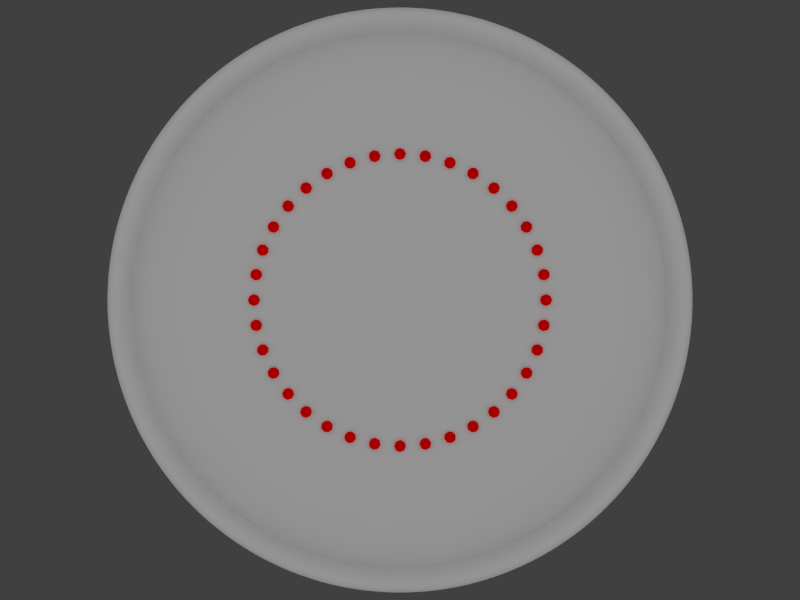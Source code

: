 # Source: lun_sonars.blend  (saved by Blender 2.65.6; exported with 4.5.12 LTS)
import bpy
from mathutils import Matrix  # noqa: F401  (used for matrix-valued properties, if any)

bpy.ops.wm.read_factory_settings(use_empty=True)
scene = bpy.context.scene
scene.name = 'Scene'

# ---- collections
col_collection_1 = bpy.data.collections.new('Collection 1'); scene.collection.children.link(col_collection_1)

# ---- materials (node trees are filled in below, after node groups)
mat_material = bpy.data.materials.new('Material')
mat_material.alpha_threshold = 0.0
mat_material.use_transparent_shadow = False
mat_material.roughness = 0.5
mat_material.line_color = (0.0, 0.0, 0.0, 1.0)
mat_flat_sonar = bpy.data.materials.new('flat_sonar')
mat_flat_sonar.alpha_threshold = 0.0
mat_flat_sonar.use_transparent_shadow = False
mat_flat_sonar.roughness = 0.5
mat_flat_sonar.line_color = (0.0, 0.0, 0.0, 1.0)
mat_flat_red = bpy.data.materials.new('flat_red')
mat_flat_red.alpha_threshold = 0.0
mat_flat_red.use_transparent_shadow = False
mat_flat_red.diffuse_color = (1.0, 0.0, 0.0, 1.0)
mat_flat_red.roughness = 0.5
mat_flat_red.line_color = (0.0, 0.0, 0.0, 1.0)

# ---- material node trees

# ---- world
world_world = bpy.data.worlds.new('World'); scene.world = world_world
world_world.color = (0.05088, 0.05088, 0.05088)
world_world.use_sun_shadow = False
world_world.sun_shadow_jitter_overblur = 0.0
world_world.cycles.sampling_method = 'MANUAL'
world_world.cycles.sample_map_resolution = 256

# ---- cameras
cam_camera = bpy.data.cameras.new('Camera')
cam_camera.clip_end = 2000.0
cam_camera.lens = 35.0
cam_camera.sensor_width = 32.0
cam_camera.sensor_height = 18.0
cam_camera.ortho_scale = 7.314
cam_camera.dof.focus_distance = 0.0
cam_camera.dof.aperture_fstop = 128.0

# ---- lights
light_lamp = bpy.data.lights.new('Lamp', 'SUN')
light_lamp.transmission_factor = 0.0
light_lamp.cutoff_distance = 30.0
light_lamp.angle = 3.14
light_lamp.energy = 1.0
light_lamp.shadow_buffer_clip_start = 1.001
light_lamp.shadow_soft_size = 1000.0
light_lamp.shadow_cascade_max_distance = 1000.0
light_lamp.cycles.use_multiple_importance_sampling = False

# ---- meshes
me_circle_001 = bpy.data.meshes.new('Circle.001')
me_circle_001.from_pydata([(0.0, 100.0, -10.0), (-19.51, 98.08, -10.0), (-38.27, 92.39, -10.0), (-55.56, 83.15, -10.0), (-70.71, 70.71, -10.0), (-83.15, 55.56, -10.0), (-92.39, 38.27, -10.0), (-98.08, 19.51, -10.0), (-100.0, 7.55e-06, -10.0), (-98.08, -19.51, -10.0), (-92.39, -38.27, -10.0), (-83.15, -55.56, -10.0), (-70.71, -70.71, -10.0), (-55.56, -83.15, -10.0), (-38.27, -92.39, -10.0), (-19.51, -98.08, -10.0), (3.258e-05, -100.0, -10.0), (19.51, -98.08, -10.0), (38.27, -92.39, -10.0), (55.56, -83.15, -10.0), (70.71, -70.71, -10.0), (83.15, -55.56, -10.0), (92.39, -38.27, -10.0), (98.08, -19.51, -10.0), (100.0, 9.656e-05, -10.0), (98.08, 19.51, -10.0), (92.39, 38.27, -10.0), (83.15, 55.56, -10.0), (70.71, 70.71, -10.0), (55.56, 83.15, -10.0), (38.27, 92.39, -10.0), (19.51, 98.08, -10.0), (-9.236e-07, 92.22, 0.0), (-17.99, 90.45, 0.0), (17.99, 90.45, 0.0), (85.2, 35.29, 0.0), (76.68, 51.24, 0.0), (76.68, -51.24, 0.0), (85.2, -35.29, 0.0), (2.913e-05, -92.22, 0.0), (17.99, -90.45, 0.0), (-76.68, -51.24, 0.0), (-65.21, -65.21, 0.0), (-85.2, 35.29, 0.0), (-90.45, 17.99, 0.0), (-35.29, 85.2, 0.0), (65.21, 65.21, 0.0), (90.45, -17.99, 0.0), (35.29, -85.2, 0.0), (-51.24, -76.68, 0.0), (-92.22, 9.179e-06, 0.0), (-51.24, 76.68, 0.0), (51.24, 76.68, 0.0), (92.22, 9.127e-05, 0.0), (51.24, -76.68, 0.0), (-35.29, -85.2, 0.0), (-90.45, -17.99, 0.0), (-65.21, 65.21, 0.0), (35.29, 85.2, 0.0), (90.45, 17.99, 0.0), (65.21, -65.21, 0.0), (-17.99, -90.45, 0.0), (-85.2, -35.29, 0.0), (-76.68, 51.24, 0.0), (-85.2, 35.29, 10.0), (-65.21, -65.21, 10.0), (-76.68, -51.24, 10.0), (17.99, -90.45, 10.0), (-51.24, 76.68, 10.0), (-92.22, 9.179e-06, 10.0), (-51.24, -76.68, 10.0), (35.29, -85.2, 10.0), (85.2, 35.29, 10.0), (17.99, 90.45, 10.0), (-17.99, 90.45, 10.0), (-9.236e-07, 92.22, 10.0), (19.51, 98.08, 10.0), (38.27, 92.39, 10.0), (55.56, 83.15, 10.0), (70.71, 70.71, 10.0), (90.45, 17.99, 10.0), (35.29, 85.2, 10.0), (-65.21, 65.21, 10.0), (-90.45, -17.99, 10.0), (-35.29, -85.2, 10.0), (51.24, -76.68, 10.0), (92.22, 9.127e-05, 10.0), (51.24, 76.68, 10.0), (-19.51, -98.08, 10.0), (-38.27, -92.39, 10.0), (-55.56, -83.15, 10.0), (-70.71, -70.71, 10.0), (98.08, -19.51, 10.0), (92.39, -38.27, 10.0), (83.15, -55.56, 10.0), (70.71, -70.71, 10.0), (-55.56, 83.15, 10.0), (-38.27, 92.39, 10.0), (-19.51, 98.08, 10.0), (0.0, 100.0, 10.0), (90.45, -17.99, 10.0), (65.21, 65.21, 10.0), (-35.29, 85.2, 10.0), (-90.45, 17.99, 10.0), (2.913e-05, -92.22, 10.0), (85.2, -35.29, 10.0), (76.68, -51.24, 10.0), (76.68, 51.24, 10.0), (83.15, 55.56, 10.0), (92.39, 38.27, 10.0), (98.08, 19.51, 10.0), (100.0, 9.656e-05, 10.0), (55.56, -83.15, 10.0), (38.27, -92.39, 10.0), (19.51, -98.08, 10.0), (3.258e-05, -100.0, 10.0), (-76.68, 51.24, 10.0), (-85.2, -35.29, 10.0), (-17.99, -90.45, 10.0), (65.21, -65.21, 10.0), (-83.15, -55.56, 10.0), (-92.39, -38.27, 10.0), (-98.08, -19.51, 10.0), (-100.0, 7.55e-06, 10.0), (-98.08, 19.51, 10.0), (-92.39, 38.27, 10.0), (-83.15, 55.56, 10.0), (-70.71, 70.71, 10.0)], [], [(22, 93, 94, 21), (56, 83, 117, 62), (34, 73, 75, 32), (17, 114, 115, 16), (51, 68, 82, 57), (12, 91, 120, 11), (46, 101, 87, 52), (30, 77, 78, 29), (7, 124, 125, 6), (38, 105, 100, 47), (25, 110, 111, 24), (59, 80, 72, 35), (2, 97, 98, 1), (39, 104, 67, 40), (20, 95, 112, 19), (54, 85, 119, 60), (15, 88, 89, 14), (49, 70, 84, 55), (10, 121, 122, 9), (44, 103, 69, 50), (28, 79, 108, 27), (62, 117, 66, 41), (5, 126, 127, 4), (33, 74, 102, 45), (23, 92, 93, 22), (57, 82, 116, 63), (35, 72, 107, 36), (18, 113, 114, 17), (52, 87, 81, 58), (13, 90, 91, 12), (47, 100, 86, 53), (31, 76, 77, 30), (60, 119, 106, 37), (113, 71, 67, 114), (40, 67, 71, 48), (123, 69, 103, 124), (125, 64, 116, 126), (4, 127, 96, 3), (11, 120, 121, 10), (45, 102, 68, 51), (79, 101, 107, 108), (97, 102, 74, 98), (94, 106, 119, 95), (76, 73, 81, 77), (6, 125, 126, 5), (24, 111, 92, 23), (89, 84, 70, 90), (127, 82, 68, 96), (0, 99, 76, 31), (9, 122, 123, 8), (41, 66, 65, 42), (21, 94, 95, 20), (78, 87, 101, 79), (96, 68, 102, 97), (61, 118, 104, 39), (43, 64, 103, 44), (93, 105, 106, 94), (91, 65, 66, 120), (121, 117, 83, 122), (88, 118, 84, 89), (1, 98, 99, 0), (37, 106, 105, 38), (98, 74, 75, 99), (8, 123, 124, 7), (77, 81, 87, 78), (122, 83, 69, 123), (50, 69, 83, 56), (32, 75, 74, 33), (90, 70, 65, 91), (92, 100, 105, 93), (120, 66, 117, 121), (115, 104, 118, 88), (29, 78, 79, 28), (63, 116, 64, 43), (124, 103, 64, 125), (114, 67, 104, 115), (48, 71, 85, 54), (53, 86, 80, 59), (26, 109, 110, 25), (3, 96, 97, 2), (112, 85, 71, 113), (111, 86, 100, 92), (42, 65, 70, 49), (27, 108, 109, 26), (55, 84, 118, 61), (16, 115, 88, 15), (126, 116, 82, 127), (109, 72, 80, 110), (36, 107, 101, 46), (58, 81, 73, 34), (108, 107, 72, 109), (99, 75, 73, 76), (95, 119, 85, 112), (110, 80, 86, 111), (19, 112, 113, 18), (14, 89, 90, 13)])
_k = {(32, 33): 1.0, (32, 34): 1.0, (35, 36): 1.0, (37, 38): 1.0, (39, 40): 1.0, (41, 42): 1.0, (43, 44): 1.0, (33, 45): 1.0, (36, 46): 1.0, (38, 47): 1.0, (40, 48): 1.0, (42, 49): 1.0, (44, 50): 1.0, (45, 51): 1.0, (46, 52): 1.0, (47, 53): 1.0, (48, 54): 1.0, (49, 55): 1.0, (50, 56): 1.0, (51, 57): 1.0, (52, 58): 1.0, (53, 59): 1.0, (54, 60): 1.0, (55, 61): 1.0, (56, 62): 1.0, (57, 63): 1.0, (34, 58): 1.0, (35, 59): 1.0, (37, 60): 1.0, (39, 61): 1.0, (41, 62): 1.0, (43, 63): 1.0}
me_circle_001.attributes.new('crease_edge', 'FLOAT', 'EDGE').data.foreach_set('value', [_k.get((min(e.vertices), max(e.vertices)), 0.0) for e in me_circle_001.edges])
_uv = me_circle_001.uv_layers.new(name='UVMap')
_uv.uv.foreach_set('vector', [1.025, 0.2823, 1.025, 0.2823, 0.9729, 0.184, 0.9729, 0.184, -0.01445, 0.3977, -0.01445, 0.3977, 0.0154, 0.2993, 0.0154, 0.2993, 0.6023, 1.014, 0.6023, 1.014, 0.5, 1.025, 0.5, 1.025, 0.611, -0.05784, 0.611, -0.05784, 0.5, -0.06877, 0.5, -0.06877, 0.2086, 0.9361, 0.2086, 0.9361, 0.1291, 0.8709, 0.1291, 0.8709, 0.09782, 0.09782, 0.09782, 0.09782, 0.02709, 0.184, 0.02709, 0.184, 0.8709, 0.8709, 0.8709, 0.8709, 0.7914, 0.9361, 0.7914, 0.9361, 0.7177, 1.025, 0.7177, 1.025, 0.816, 0.9729, 0.816, 0.9729, -0.05784, 0.611, -0.05784, 0.611, -0.02547, 0.7177, -0.02547, 0.7177, 0.9846, 0.2993, 0.9846, 0.2993, 1.014, 0.3977, 1.014, 0.3977, 1.058, 0.611, 1.058, 0.611, 1.069, 0.5, 1.069, 0.5, 1.014, 0.6023, 1.014, 0.6023, 0.9846, 0.7007, 0.9846, 0.7007, 0.2823, 1.025, 0.2823, 1.025, 0.389, 1.058, 0.389, 1.058, 0.5, -0.02453, 0.5, -0.02453, 0.6023, -0.01445, 0.6023, -0.01445, 0.9022, 0.09782, 0.9022, 0.09782, 0.816, 0.02709, 0.816, 0.02709, 0.7914, 0.06387, 0.7914, 0.06387, 0.8709, 0.1291, 0.8709, 0.1291, 0.389, -0.05784, 0.389, -0.05784, 0.2823, -0.02547, 0.2823, -0.02547, 0.2086, 0.06387, 0.2086, 0.06387, 0.2993, 0.0154, 0.2993, 0.0154, -0.02547, 0.2823, -0.02547, 0.2823, -0.05784, 0.389, -0.05784, 0.389, -0.01445, 0.6023, -0.01445, 0.6023, -0.02453, 0.5, -0.02453, 0.5, 0.9022, 0.9022, 0.9022, 0.9022, 0.9729, 0.816, 0.9729, 0.816, 0.0154, 0.2993, 0.0154, 0.2993, 0.06387, 0.2086, 0.06387, 0.2086, 0.02709, 0.816, 0.02709, 0.816, 0.09782, 0.9022, 0.09782, 0.9022, 0.3977, 1.014, 0.3977, 1.014, 0.2993, 0.9846, 0.2993, 0.9846, 1.058, 0.389, 1.058, 0.389, 1.025, 0.2823, 1.025, 0.2823, 0.1291, 0.8709, 0.1291, 0.8709, 0.06387, 0.7914, 0.06387, 0.7914, 0.9846, 0.7007, 0.9846, 0.7007, 0.9361, 0.7914, 0.9361, 0.7914, 0.7177, -0.02547, 0.7177, -0.02547, 0.611, -0.05784, 0.611, -0.05784, 0.7914, 0.9361, 0.7914, 0.9361, 0.7007, 0.9846, 0.7007, 0.9846, 0.184, 0.02709, 0.184, 0.02709, 0.09782, 0.09782, 0.09782, 0.09782, 1.014, 0.3977, 1.014, 0.3977, 1.025, 0.5, 1.025, 0.5, 0.611, 1.058, 0.611, 1.058, 0.7177, 1.025, 0.7177, 1.025, 0.8709, 0.1291, 0.8709, 0.1291, 0.9361, 0.2086, 0.9361, 0.2086, 0.7177, -0.02547, 0.7007, 0.0154, 0.6023, -0.01445, 0.611, -0.05784, 0.6023, -0.01445, 0.6023, -0.01445, 0.7007, 0.0154, 0.7007, 0.0154, -0.06877, 0.5, -0.02453, 0.5, -0.01445, 0.6023, -0.05784, 0.611, -0.02547, 0.7177, 0.0154, 0.7007, 0.06387, 0.7914, 0.02709, 0.816, 0.09782, 0.9022, 0.09782, 0.9022, 0.184, 0.9729, 0.184, 0.9729, 0.02709, 0.184, 0.02709, 0.184, -0.02547, 0.2823, -0.02547, 0.2823, 0.2993, 0.9846, 0.2993, 0.9846, 0.2086, 0.9361, 0.2086, 0.9361, 0.9022, 0.9022, 0.8709, 0.8709, 0.9361, 0.7914, 0.9729, 0.816, 0.2823, 1.025, 0.2993, 0.9846, 0.3977, 1.014, 0.389, 1.058, 0.9729, 0.184, 0.9361, 0.2086, 0.8709, 0.1291, 0.9022, 0.09782, 0.611, 1.058, 0.6023, 1.014, 0.7007, 0.9846, 0.7177, 1.025, -0.02547, 0.7177, -0.02547, 0.7177, 0.02709, 0.816, 0.02709, 0.816, 1.069, 0.5, 1.069, 0.5, 1.058, 0.389, 1.058, 0.389, 0.2823, -0.02547, 0.2993, 0.0154, 0.2086, 0.06387, 0.184, 0.02709, 0.09782, 0.9022, 0.1291, 0.8709, 0.2086, 0.9361, 0.184, 0.9729, 0.5, 1.069, 0.5, 1.069, 0.611, 1.058, 0.611, 1.058, -0.05784, 0.389, -0.05784, 0.389, -0.06877, 0.5, -0.06877, 0.5, 0.06387, 0.2086, 0.06387, 0.2086, 0.1291, 0.1291, 0.1291, 0.1291, 0.9729, 0.184, 0.9729, 0.184, 0.9022, 0.09782, 0.9022, 0.09782, 0.816, 0.9729, 0.7914, 0.9361, 0.8709, 0.8709, 0.9022, 0.9022, 0.184, 0.9729, 0.2086, 0.9361, 0.2993, 0.9846, 0.2823, 1.025, 0.3977, -0.01445, 0.3977, -0.01445, 0.5, -0.02453, 0.5, -0.02453, 0.0154, 0.7007, 0.0154, 0.7007, -0.01445, 0.6023, -0.01445, 0.6023, 1.025, 0.2823, 0.9846, 0.2993, 0.9361, 0.2086, 0.9729, 0.184, 0.09782, 0.09782, 0.1291, 0.1291, 0.06387, 0.2086, 0.02709, 0.184, -0.02547, 0.2823, 0.0154, 0.2993, -0.01445, 0.3977, -0.05784, 0.389, 0.389, -0.05784, 0.3977, -0.01445, 0.2993, 0.0154, 0.2823, -0.02547, 0.389, 1.058, 0.389, 1.058, 0.5, 1.069, 0.5, 1.069, 0.9361, 0.2086, 0.9361, 0.2086, 0.9846, 0.2993, 0.9846, 0.2993, 0.389, 1.058, 0.3977, 1.014, 0.5, 1.025, 0.5, 1.069, -0.06877, 0.5, -0.06877, 0.5, -0.05784, 0.611, -0.05784, 0.611, 0.7177, 1.025, 0.7007, 0.9846, 0.7914, 0.9361, 0.816, 0.9729, -0.05784, 0.389, -0.01445, 0.3977, -0.02453, 0.5, -0.06877, 0.5, -0.02453, 0.5, -0.02453, 0.5, -0.01445, 0.3977, -0.01445, 0.3977, 0.5, 1.025, 0.5, 1.025, 0.3977, 1.014, 0.3977, 1.014, 0.184, 0.02709, 0.2086, 0.06387, 0.1291, 0.1291, 0.09782, 0.09782, 1.058, 0.389, 1.014, 0.3977, 0.9846, 0.2993, 1.025, 0.2823, 0.02709, 0.184, 0.06387, 0.2086, 0.0154, 0.2993, -0.02547, 0.2823, 0.5, -0.06877, 0.5, -0.02453, 0.3977, -0.01445, 0.389, -0.05784, 0.816, 0.9729, 0.816, 0.9729, 0.9022, 0.9022, 0.9022, 0.9022, 0.06387, 0.7914, 0.06387, 0.7914, 0.0154, 0.7007, 0.0154, 0.7007, -0.05784, 0.611, -0.01445, 0.6023, 0.0154, 0.7007, -0.02547, 0.7177, 0.611, -0.05784, 0.6023, -0.01445, 0.5, -0.02453, 0.5, -0.06877, 0.7007, 0.0154, 0.7007, 0.0154, 0.7914, 0.06387, 0.7914, 0.06387, 1.025, 0.5, 1.025, 0.5, 1.014, 0.6023, 1.014, 0.6023, 1.025, 0.7177, 1.025, 0.7177, 1.058, 0.611, 1.058, 0.611, 0.184, 0.9729, 0.184, 0.9729, 0.2823, 1.025, 0.2823, 1.025, 0.816, 0.02709, 0.7914, 0.06387, 0.7007, 0.0154, 0.7177, -0.02547, 1.069, 0.5, 1.025, 0.5, 1.014, 0.3977, 1.058, 0.389, 0.1291, 0.1291, 0.1291, 0.1291, 0.2086, 0.06387, 0.2086, 0.06387, 0.9729, 0.816, 0.9729, 0.816, 1.025, 0.7177, 1.025, 0.7177, 0.2993, 0.0154, 0.2993, 0.0154, 0.3977, -0.01445, 0.3977, -0.01445, 0.5, -0.06877, 0.5, -0.06877, 0.389, -0.05784, 0.389, -0.05784, 0.02709, 0.816, 0.06387, 0.7914, 0.1291, 0.8709, 0.09782, 0.9022, 1.025, 0.7177, 0.9846, 0.7007, 1.014, 0.6023, 1.058, 0.611, 0.9361, 0.7914, 0.9361, 0.7914, 0.8709, 0.8709, 0.8709, 0.8709, 0.7007, 0.9846, 0.7007, 0.9846, 0.6023, 1.014, 0.6023, 1.014, 0.9729, 0.816, 0.9361, 0.7914, 0.9846, 0.7007, 1.025, 0.7177, 0.5, 1.069, 0.5, 1.025, 0.6023, 1.014, 0.611, 1.058, 0.9022, 0.09782, 0.8709, 0.1291, 0.7914, 0.06387, 0.816, 0.02709, 1.058, 0.611, 1.014, 0.6023, 1.025, 0.5, 1.069, 0.5, 0.816, 0.02709, 0.816, 0.02709, 0.7177, -0.02547, 0.7177, -0.02547, 0.2823, -0.02547, 0.2823, -0.02547, 0.184, 0.02709, 0.184, 0.02709])
me_circle_001.materials.append(mat_material)
me_circle_001.materials.append(mat_flat_sonar)
me_circle_001.use_remesh_preserve_volume = False
me_circle_001.use_remesh_preserve_attributes = False
me_circle_001.use_mirror_vertex_groups = False
me_circle_001.update()
me_mesh_sonar_035 = bpy.data.meshes.new('mesh_sonar.035')
me_mesh_sonar_035.from_pydata([(0.0, 2.0, -1.0), (0.0, 2.0, 1.0), (1.414, 1.414, -1.0), (1.414, 1.414, 1.0), (2.0, 0.0, -1.0), (2.0, 0.0, 1.0), (1.414, -1.414, -1.0), (1.414, -1.414, 1.0), (0.0, -2.0, -1.0), (0.0, -2.0, 1.0), (-1.414, -1.414, -1.0), (-1.414, -1.414, 1.0), (-2.0, 0.0, -1.0), (-2.0, 0.0, 1.0), (-1.414, 1.414, -1.0), (-1.414, 1.414, 1.0)], [], [(0, 1, 3, 2), (2, 3, 5, 4), (4, 5, 7, 6), (6, 7, 9, 8), (8, 9, 11, 10), (10, 11, 13, 12), (3, 1, 15, 13, 11, 9, 7, 5), (14, 15, 1, 0), (12, 13, 15, 14), (0, 2, 4, 6, 8, 10, 12, 14)])
me_mesh_sonar_035.materials.append(mat_flat_red)
me_mesh_sonar_035.use_remesh_preserve_volume = False
me_mesh_sonar_035.use_remesh_preserve_attributes = False
me_mesh_sonar_035.use_mirror_vertex_groups = False
me_mesh_sonar_035.update()
me_mesh_sonar_034 = bpy.data.meshes.new('mesh_sonar.034')
me_mesh_sonar_034.from_pydata([(0.0, 2.0, -1.0), (0.0, 2.0, 1.0), (1.414, 1.414, -1.0), (1.414, 1.414, 1.0), (2.0, 0.0, -1.0), (2.0, 0.0, 1.0), (1.414, -1.414, -1.0), (1.414, -1.414, 1.0), (0.0, -2.0, -1.0), (0.0, -2.0, 1.0), (-1.414, -1.414, -1.0), (-1.414, -1.414, 1.0), (-2.0, 0.0, -1.0), (-2.0, 0.0, 1.0), (-1.414, 1.414, -1.0), (-1.414, 1.414, 1.0)], [], [(0, 1, 3, 2), (2, 3, 5, 4), (4, 5, 7, 6), (6, 7, 9, 8), (8, 9, 11, 10), (10, 11, 13, 12), (3, 1, 15, 13, 11, 9, 7, 5), (14, 15, 1, 0), (12, 13, 15, 14), (0, 2, 4, 6, 8, 10, 12, 14)])
me_mesh_sonar_034.materials.append(mat_flat_red)
me_mesh_sonar_034.use_remesh_preserve_volume = False
me_mesh_sonar_034.use_remesh_preserve_attributes = False
me_mesh_sonar_034.use_mirror_vertex_groups = False
me_mesh_sonar_034.update()
me_mesh_sonar_033 = bpy.data.meshes.new('mesh_sonar.033')
me_mesh_sonar_033.from_pydata([(0.0, 2.0, -1.0), (0.0, 2.0, 1.0), (1.414, 1.414, -1.0), (1.414, 1.414, 1.0), (2.0, 0.0, -1.0), (2.0, 0.0, 1.0), (1.414, -1.414, -1.0), (1.414, -1.414, 1.0), (0.0, -2.0, -1.0), (0.0, -2.0, 1.0), (-1.414, -1.414, -1.0), (-1.414, -1.414, 1.0), (-2.0, 0.0, -1.0), (-2.0, 0.0, 1.0), (-1.414, 1.414, -1.0), (-1.414, 1.414, 1.0)], [], [(0, 1, 3, 2), (2, 3, 5, 4), (4, 5, 7, 6), (6, 7, 9, 8), (8, 9, 11, 10), (10, 11, 13, 12), (3, 1, 15, 13, 11, 9, 7, 5), (14, 15, 1, 0), (12, 13, 15, 14), (0, 2, 4, 6, 8, 10, 12, 14)])
me_mesh_sonar_033.materials.append(mat_flat_red)
me_mesh_sonar_033.use_remesh_preserve_volume = False
me_mesh_sonar_033.use_remesh_preserve_attributes = False
me_mesh_sonar_033.use_mirror_vertex_groups = False
me_mesh_sonar_033.update()
me_mesh_sonar_032 = bpy.data.meshes.new('mesh_sonar.032')
me_mesh_sonar_032.from_pydata([(0.0, 2.0, -1.0), (0.0, 2.0, 1.0), (1.414, 1.414, -1.0), (1.414, 1.414, 1.0), (2.0, 0.0, -1.0), (2.0, 0.0, 1.0), (1.414, -1.414, -1.0), (1.414, -1.414, 1.0), (0.0, -2.0, -1.0), (0.0, -2.0, 1.0), (-1.414, -1.414, -1.0), (-1.414, -1.414, 1.0), (-2.0, 0.0, -1.0), (-2.0, 0.0, 1.0), (-1.414, 1.414, -1.0), (-1.414, 1.414, 1.0)], [], [(0, 1, 3, 2), (2, 3, 5, 4), (4, 5, 7, 6), (6, 7, 9, 8), (8, 9, 11, 10), (10, 11, 13, 12), (3, 1, 15, 13, 11, 9, 7, 5), (14, 15, 1, 0), (12, 13, 15, 14), (0, 2, 4, 6, 8, 10, 12, 14)])
me_mesh_sonar_032.materials.append(mat_flat_red)
me_mesh_sonar_032.use_remesh_preserve_volume = False
me_mesh_sonar_032.use_remesh_preserve_attributes = False
me_mesh_sonar_032.use_mirror_vertex_groups = False
me_mesh_sonar_032.update()
me_mesh_sonar_031 = bpy.data.meshes.new('mesh_sonar.031')
me_mesh_sonar_031.from_pydata([(0.0, 2.0, -1.0), (0.0, 2.0, 1.0), (1.414, 1.414, -1.0), (1.414, 1.414, 1.0), (2.0, 0.0, -1.0), (2.0, 0.0, 1.0), (1.414, -1.414, -1.0), (1.414, -1.414, 1.0), (0.0, -2.0, -1.0), (0.0, -2.0, 1.0), (-1.414, -1.414, -1.0), (-1.414, -1.414, 1.0), (-2.0, 0.0, -1.0), (-2.0, 0.0, 1.0), (-1.414, 1.414, -1.0), (-1.414, 1.414, 1.0)], [], [(0, 1, 3, 2), (2, 3, 5, 4), (4, 5, 7, 6), (6, 7, 9, 8), (8, 9, 11, 10), (10, 11, 13, 12), (3, 1, 15, 13, 11, 9, 7, 5), (14, 15, 1, 0), (12, 13, 15, 14), (0, 2, 4, 6, 8, 10, 12, 14)])
me_mesh_sonar_031.materials.append(mat_flat_red)
me_mesh_sonar_031.use_remesh_preserve_volume = False
me_mesh_sonar_031.use_remesh_preserve_attributes = False
me_mesh_sonar_031.use_mirror_vertex_groups = False
me_mesh_sonar_031.update()
me_mesh_sonar_030 = bpy.data.meshes.new('mesh_sonar.030')
me_mesh_sonar_030.from_pydata([(0.0, 2.0, -1.0), (0.0, 2.0, 1.0), (1.414, 1.414, -1.0), (1.414, 1.414, 1.0), (2.0, 0.0, -1.0), (2.0, 0.0, 1.0), (1.414, -1.414, -1.0), (1.414, -1.414, 1.0), (0.0, -2.0, -1.0), (0.0, -2.0, 1.0), (-1.414, -1.414, -1.0), (-1.414, -1.414, 1.0), (-2.0, 0.0, -1.0), (-2.0, 0.0, 1.0), (-1.414, 1.414, -1.0), (-1.414, 1.414, 1.0)], [], [(0, 1, 3, 2), (2, 3, 5, 4), (4, 5, 7, 6), (6, 7, 9, 8), (8, 9, 11, 10), (10, 11, 13, 12), (3, 1, 15, 13, 11, 9, 7, 5), (14, 15, 1, 0), (12, 13, 15, 14), (0, 2, 4, 6, 8, 10, 12, 14)])
me_mesh_sonar_030.materials.append(mat_flat_red)
me_mesh_sonar_030.use_remesh_preserve_volume = False
me_mesh_sonar_030.use_remesh_preserve_attributes = False
me_mesh_sonar_030.use_mirror_vertex_groups = False
me_mesh_sonar_030.update()
me_mesh_sonar_029 = bpy.data.meshes.new('mesh_sonar.029')
me_mesh_sonar_029.from_pydata([(0.0, 2.0, -1.0), (0.0, 2.0, 1.0), (1.414, 1.414, -1.0), (1.414, 1.414, 1.0), (2.0, 0.0, -1.0), (2.0, 0.0, 1.0), (1.414, -1.414, -1.0), (1.414, -1.414, 1.0), (0.0, -2.0, -1.0), (0.0, -2.0, 1.0), (-1.414, -1.414, -1.0), (-1.414, -1.414, 1.0), (-2.0, 0.0, -1.0), (-2.0, 0.0, 1.0), (-1.414, 1.414, -1.0), (-1.414, 1.414, 1.0)], [], [(0, 1, 3, 2), (2, 3, 5, 4), (4, 5, 7, 6), (6, 7, 9, 8), (8, 9, 11, 10), (10, 11, 13, 12), (3, 1, 15, 13, 11, 9, 7, 5), (14, 15, 1, 0), (12, 13, 15, 14), (0, 2, 4, 6, 8, 10, 12, 14)])
me_mesh_sonar_029.materials.append(mat_flat_red)
me_mesh_sonar_029.use_remesh_preserve_volume = False
me_mesh_sonar_029.use_remesh_preserve_attributes = False
me_mesh_sonar_029.use_mirror_vertex_groups = False
me_mesh_sonar_029.update()
me_mesh_sonar_028 = bpy.data.meshes.new('mesh_sonar.028')
me_mesh_sonar_028.from_pydata([(0.0, 2.0, -1.0), (0.0, 2.0, 1.0), (1.414, 1.414, -1.0), (1.414, 1.414, 1.0), (2.0, 0.0, -1.0), (2.0, 0.0, 1.0), (1.414, -1.414, -1.0), (1.414, -1.414, 1.0), (0.0, -2.0, -1.0), (0.0, -2.0, 1.0), (-1.414, -1.414, -1.0), (-1.414, -1.414, 1.0), (-2.0, 0.0, -1.0), (-2.0, 0.0, 1.0), (-1.414, 1.414, -1.0), (-1.414, 1.414, 1.0)], [], [(0, 1, 3, 2), (2, 3, 5, 4), (4, 5, 7, 6), (6, 7, 9, 8), (8, 9, 11, 10), (10, 11, 13, 12), (3, 1, 15, 13, 11, 9, 7, 5), (14, 15, 1, 0), (12, 13, 15, 14), (0, 2, 4, 6, 8, 10, 12, 14)])
me_mesh_sonar_028.materials.append(mat_flat_red)
me_mesh_sonar_028.use_remesh_preserve_volume = False
me_mesh_sonar_028.use_remesh_preserve_attributes = False
me_mesh_sonar_028.use_mirror_vertex_groups = False
me_mesh_sonar_028.update()
me_mesh_sonar_027 = bpy.data.meshes.new('mesh_sonar.027')
me_mesh_sonar_027.from_pydata([(0.0, 2.0, -1.0), (0.0, 2.0, 1.0), (1.414, 1.414, -1.0), (1.414, 1.414, 1.0), (2.0, 0.0, -1.0), (2.0, 0.0, 1.0), (1.414, -1.414, -1.0), (1.414, -1.414, 1.0), (0.0, -2.0, -1.0), (0.0, -2.0, 1.0), (-1.414, -1.414, -1.0), (-1.414, -1.414, 1.0), (-2.0, 0.0, -1.0), (-2.0, 0.0, 1.0), (-1.414, 1.414, -1.0), (-1.414, 1.414, 1.0)], [], [(0, 1, 3, 2), (2, 3, 5, 4), (4, 5, 7, 6), (6, 7, 9, 8), (8, 9, 11, 10), (10, 11, 13, 12), (3, 1, 15, 13, 11, 9, 7, 5), (14, 15, 1, 0), (12, 13, 15, 14), (0, 2, 4, 6, 8, 10, 12, 14)])
me_mesh_sonar_027.materials.append(mat_flat_red)
me_mesh_sonar_027.use_remesh_preserve_volume = False
me_mesh_sonar_027.use_remesh_preserve_attributes = False
me_mesh_sonar_027.use_mirror_vertex_groups = False
me_mesh_sonar_027.update()
me_mesh_sonar_026 = bpy.data.meshes.new('mesh_sonar.026')
me_mesh_sonar_026.from_pydata([(0.0, 2.0, -1.0), (0.0, 2.0, 1.0), (1.414, 1.414, -1.0), (1.414, 1.414, 1.0), (2.0, 0.0, -1.0), (2.0, 0.0, 1.0), (1.414, -1.414, -1.0), (1.414, -1.414, 1.0), (0.0, -2.0, -1.0), (0.0, -2.0, 1.0), (-1.414, -1.414, -1.0), (-1.414, -1.414, 1.0), (-2.0, 0.0, -1.0), (-2.0, 0.0, 1.0), (-1.414, 1.414, -1.0), (-1.414, 1.414, 1.0)], [], [(0, 1, 3, 2), (2, 3, 5, 4), (4, 5, 7, 6), (6, 7, 9, 8), (8, 9, 11, 10), (10, 11, 13, 12), (3, 1, 15, 13, 11, 9, 7, 5), (14, 15, 1, 0), (12, 13, 15, 14), (0, 2, 4, 6, 8, 10, 12, 14)])
me_mesh_sonar_026.materials.append(mat_flat_red)
me_mesh_sonar_026.use_remesh_preserve_volume = False
me_mesh_sonar_026.use_remesh_preserve_attributes = False
me_mesh_sonar_026.use_mirror_vertex_groups = False
me_mesh_sonar_026.update()
me_mesh_sonar_025 = bpy.data.meshes.new('mesh_sonar.025')
me_mesh_sonar_025.from_pydata([(0.0, 2.0, -1.0), (0.0, 2.0, 1.0), (1.414, 1.414, -1.0), (1.414, 1.414, 1.0), (2.0, 0.0, -1.0), (2.0, 0.0, 1.0), (1.414, -1.414, -1.0), (1.414, -1.414, 1.0), (0.0, -2.0, -1.0), (0.0, -2.0, 1.0), (-1.414, -1.414, -1.0), (-1.414, -1.414, 1.0), (-2.0, 0.0, -1.0), (-2.0, 0.0, 1.0), (-1.414, 1.414, -1.0), (-1.414, 1.414, 1.0)], [], [(0, 1, 3, 2), (2, 3, 5, 4), (4, 5, 7, 6), (6, 7, 9, 8), (8, 9, 11, 10), (10, 11, 13, 12), (3, 1, 15, 13, 11, 9, 7, 5), (14, 15, 1, 0), (12, 13, 15, 14), (0, 2, 4, 6, 8, 10, 12, 14)])
me_mesh_sonar_025.materials.append(mat_flat_red)
me_mesh_sonar_025.use_remesh_preserve_volume = False
me_mesh_sonar_025.use_remesh_preserve_attributes = False
me_mesh_sonar_025.use_mirror_vertex_groups = False
me_mesh_sonar_025.update()
me_mesh_sonar_024 = bpy.data.meshes.new('mesh_sonar.024')
me_mesh_sonar_024.from_pydata([(0.0, 2.0, -1.0), (0.0, 2.0, 1.0), (1.414, 1.414, -1.0), (1.414, 1.414, 1.0), (2.0, 0.0, -1.0), (2.0, 0.0, 1.0), (1.414, -1.414, -1.0), (1.414, -1.414, 1.0), (0.0, -2.0, -1.0), (0.0, -2.0, 1.0), (-1.414, -1.414, -1.0), (-1.414, -1.414, 1.0), (-2.0, 0.0, -1.0), (-2.0, 0.0, 1.0), (-1.414, 1.414, -1.0), (-1.414, 1.414, 1.0)], [], [(0, 1, 3, 2), (2, 3, 5, 4), (4, 5, 7, 6), (6, 7, 9, 8), (8, 9, 11, 10), (10, 11, 13, 12), (3, 1, 15, 13, 11, 9, 7, 5), (14, 15, 1, 0), (12, 13, 15, 14), (0, 2, 4, 6, 8, 10, 12, 14)])
me_mesh_sonar_024.materials.append(mat_flat_red)
me_mesh_sonar_024.use_remesh_preserve_volume = False
me_mesh_sonar_024.use_remesh_preserve_attributes = False
me_mesh_sonar_024.use_mirror_vertex_groups = False
me_mesh_sonar_024.update()
me_mesh_sonar_023 = bpy.data.meshes.new('mesh_sonar.023')
me_mesh_sonar_023.from_pydata([(0.0, 2.0, -1.0), (0.0, 2.0, 1.0), (1.414, 1.414, -1.0), (1.414, 1.414, 1.0), (2.0, 0.0, -1.0), (2.0, 0.0, 1.0), (1.414, -1.414, -1.0), (1.414, -1.414, 1.0), (0.0, -2.0, -1.0), (0.0, -2.0, 1.0), (-1.414, -1.414, -1.0), (-1.414, -1.414, 1.0), (-2.0, 0.0, -1.0), (-2.0, 0.0, 1.0), (-1.414, 1.414, -1.0), (-1.414, 1.414, 1.0)], [], [(0, 1, 3, 2), (2, 3, 5, 4), (4, 5, 7, 6), (6, 7, 9, 8), (8, 9, 11, 10), (10, 11, 13, 12), (3, 1, 15, 13, 11, 9, 7, 5), (14, 15, 1, 0), (12, 13, 15, 14), (0, 2, 4, 6, 8, 10, 12, 14)])
me_mesh_sonar_023.materials.append(mat_flat_red)
me_mesh_sonar_023.use_remesh_preserve_volume = False
me_mesh_sonar_023.use_remesh_preserve_attributes = False
me_mesh_sonar_023.use_mirror_vertex_groups = False
me_mesh_sonar_023.update()
me_mesh_sonar_022 = bpy.data.meshes.new('mesh_sonar.022')
me_mesh_sonar_022.from_pydata([(0.0, 2.0, -1.0), (0.0, 2.0, 1.0), (1.414, 1.414, -1.0), (1.414, 1.414, 1.0), (2.0, 0.0, -1.0), (2.0, 0.0, 1.0), (1.414, -1.414, -1.0), (1.414, -1.414, 1.0), (0.0, -2.0, -1.0), (0.0, -2.0, 1.0), (-1.414, -1.414, -1.0), (-1.414, -1.414, 1.0), (-2.0, 0.0, -1.0), (-2.0, 0.0, 1.0), (-1.414, 1.414, -1.0), (-1.414, 1.414, 1.0)], [], [(0, 1, 3, 2), (2, 3, 5, 4), (4, 5, 7, 6), (6, 7, 9, 8), (8, 9, 11, 10), (10, 11, 13, 12), (3, 1, 15, 13, 11, 9, 7, 5), (14, 15, 1, 0), (12, 13, 15, 14), (0, 2, 4, 6, 8, 10, 12, 14)])
me_mesh_sonar_022.materials.append(mat_flat_red)
me_mesh_sonar_022.use_remesh_preserve_volume = False
me_mesh_sonar_022.use_remesh_preserve_attributes = False
me_mesh_sonar_022.use_mirror_vertex_groups = False
me_mesh_sonar_022.update()
me_mesh_sonar_021 = bpy.data.meshes.new('mesh_sonar.021')
me_mesh_sonar_021.from_pydata([(0.0, 2.0, -1.0), (0.0, 2.0, 1.0), (1.414, 1.414, -1.0), (1.414, 1.414, 1.0), (2.0, 0.0, -1.0), (2.0, 0.0, 1.0), (1.414, -1.414, -1.0), (1.414, -1.414, 1.0), (0.0, -2.0, -1.0), (0.0, -2.0, 1.0), (-1.414, -1.414, -1.0), (-1.414, -1.414, 1.0), (-2.0, 0.0, -1.0), (-2.0, 0.0, 1.0), (-1.414, 1.414, -1.0), (-1.414, 1.414, 1.0)], [], [(0, 1, 3, 2), (2, 3, 5, 4), (4, 5, 7, 6), (6, 7, 9, 8), (8, 9, 11, 10), (10, 11, 13, 12), (3, 1, 15, 13, 11, 9, 7, 5), (14, 15, 1, 0), (12, 13, 15, 14), (0, 2, 4, 6, 8, 10, 12, 14)])
me_mesh_sonar_021.materials.append(mat_flat_red)
me_mesh_sonar_021.use_remesh_preserve_volume = False
me_mesh_sonar_021.use_remesh_preserve_attributes = False
me_mesh_sonar_021.use_mirror_vertex_groups = False
me_mesh_sonar_021.update()
me_mesh_sonar_020 = bpy.data.meshes.new('mesh_sonar.020')
me_mesh_sonar_020.from_pydata([(0.0, 2.0, -1.0), (0.0, 2.0, 1.0), (1.414, 1.414, -1.0), (1.414, 1.414, 1.0), (2.0, 0.0, -1.0), (2.0, 0.0, 1.0), (1.414, -1.414, -1.0), (1.414, -1.414, 1.0), (0.0, -2.0, -1.0), (0.0, -2.0, 1.0), (-1.414, -1.414, -1.0), (-1.414, -1.414, 1.0), (-2.0, 0.0, -1.0), (-2.0, 0.0, 1.0), (-1.414, 1.414, -1.0), (-1.414, 1.414, 1.0)], [], [(0, 1, 3, 2), (2, 3, 5, 4), (4, 5, 7, 6), (6, 7, 9, 8), (8, 9, 11, 10), (10, 11, 13, 12), (3, 1, 15, 13, 11, 9, 7, 5), (14, 15, 1, 0), (12, 13, 15, 14), (0, 2, 4, 6, 8, 10, 12, 14)])
me_mesh_sonar_020.materials.append(mat_flat_red)
me_mesh_sonar_020.use_remesh_preserve_volume = False
me_mesh_sonar_020.use_remesh_preserve_attributes = False
me_mesh_sonar_020.use_mirror_vertex_groups = False
me_mesh_sonar_020.update()
me_mesh_sonar_019 = bpy.data.meshes.new('mesh_sonar.019')
me_mesh_sonar_019.from_pydata([(0.0, 2.0, -1.0), (0.0, 2.0, 1.0), (1.414, 1.414, -1.0), (1.414, 1.414, 1.0), (2.0, 0.0, -1.0), (2.0, 0.0, 1.0), (1.414, -1.414, -1.0), (1.414, -1.414, 1.0), (0.0, -2.0, -1.0), (0.0, -2.0, 1.0), (-1.414, -1.414, -1.0), (-1.414, -1.414, 1.0), (-2.0, 0.0, -1.0), (-2.0, 0.0, 1.0), (-1.414, 1.414, -1.0), (-1.414, 1.414, 1.0)], [], [(0, 1, 3, 2), (2, 3, 5, 4), (4, 5, 7, 6), (6, 7, 9, 8), (8, 9, 11, 10), (10, 11, 13, 12), (3, 1, 15, 13, 11, 9, 7, 5), (14, 15, 1, 0), (12, 13, 15, 14), (0, 2, 4, 6, 8, 10, 12, 14)])
me_mesh_sonar_019.materials.append(mat_flat_red)
me_mesh_sonar_019.use_remesh_preserve_volume = False
me_mesh_sonar_019.use_remesh_preserve_attributes = False
me_mesh_sonar_019.use_mirror_vertex_groups = False
me_mesh_sonar_019.update()
me_mesh_sonar_018 = bpy.data.meshes.new('mesh_sonar.018')
me_mesh_sonar_018.from_pydata([(0.0, 2.0, -1.0), (0.0, 2.0, 1.0), (1.414, 1.414, -1.0), (1.414, 1.414, 1.0), (2.0, 0.0, -1.0), (2.0, 0.0, 1.0), (1.414, -1.414, -1.0), (1.414, -1.414, 1.0), (0.0, -2.0, -1.0), (0.0, -2.0, 1.0), (-1.414, -1.414, -1.0), (-1.414, -1.414, 1.0), (-2.0, 0.0, -1.0), (-2.0, 0.0, 1.0), (-1.414, 1.414, -1.0), (-1.414, 1.414, 1.0)], [], [(0, 1, 3, 2), (2, 3, 5, 4), (4, 5, 7, 6), (6, 7, 9, 8), (8, 9, 11, 10), (10, 11, 13, 12), (3, 1, 15, 13, 11, 9, 7, 5), (14, 15, 1, 0), (12, 13, 15, 14), (0, 2, 4, 6, 8, 10, 12, 14)])
me_mesh_sonar_018.materials.append(mat_flat_red)
me_mesh_sonar_018.use_remesh_preserve_volume = False
me_mesh_sonar_018.use_remesh_preserve_attributes = False
me_mesh_sonar_018.use_mirror_vertex_groups = False
me_mesh_sonar_018.update()
me_mesh_sonar_017 = bpy.data.meshes.new('mesh_sonar.017')
me_mesh_sonar_017.from_pydata([(0.0, 2.0, -1.0), (0.0, 2.0, 1.0), (1.414, 1.414, -1.0), (1.414, 1.414, 1.0), (2.0, 0.0, -1.0), (2.0, 0.0, 1.0), (1.414, -1.414, -1.0), (1.414, -1.414, 1.0), (0.0, -2.0, -1.0), (0.0, -2.0, 1.0), (-1.414, -1.414, -1.0), (-1.414, -1.414, 1.0), (-2.0, 0.0, -1.0), (-2.0, 0.0, 1.0), (-1.414, 1.414, -1.0), (-1.414, 1.414, 1.0)], [], [(0, 1, 3, 2), (2, 3, 5, 4), (4, 5, 7, 6), (6, 7, 9, 8), (8, 9, 11, 10), (10, 11, 13, 12), (3, 1, 15, 13, 11, 9, 7, 5), (14, 15, 1, 0), (12, 13, 15, 14), (0, 2, 4, 6, 8, 10, 12, 14)])
me_mesh_sonar_017.materials.append(mat_flat_red)
me_mesh_sonar_017.use_remesh_preserve_volume = False
me_mesh_sonar_017.use_remesh_preserve_attributes = False
me_mesh_sonar_017.use_mirror_vertex_groups = False
me_mesh_sonar_017.update()
me_mesh_sonar_016 = bpy.data.meshes.new('mesh_sonar.016')
me_mesh_sonar_016.from_pydata([(0.0, 2.0, -1.0), (0.0, 2.0, 1.0), (1.414, 1.414, -1.0), (1.414, 1.414, 1.0), (2.0, 0.0, -1.0), (2.0, 0.0, 1.0), (1.414, -1.414, -1.0), (1.414, -1.414, 1.0), (0.0, -2.0, -1.0), (0.0, -2.0, 1.0), (-1.414, -1.414, -1.0), (-1.414, -1.414, 1.0), (-2.0, 0.0, -1.0), (-2.0, 0.0, 1.0), (-1.414, 1.414, -1.0), (-1.414, 1.414, 1.0)], [], [(0, 1, 3, 2), (2, 3, 5, 4), (4, 5, 7, 6), (6, 7, 9, 8), (8, 9, 11, 10), (10, 11, 13, 12), (3, 1, 15, 13, 11, 9, 7, 5), (14, 15, 1, 0), (12, 13, 15, 14), (0, 2, 4, 6, 8, 10, 12, 14)])
me_mesh_sonar_016.materials.append(mat_flat_red)
me_mesh_sonar_016.use_remesh_preserve_volume = False
me_mesh_sonar_016.use_remesh_preserve_attributes = False
me_mesh_sonar_016.use_mirror_vertex_groups = False
me_mesh_sonar_016.update()
me_mesh_sonar_015 = bpy.data.meshes.new('mesh_sonar.015')
me_mesh_sonar_015.from_pydata([(0.0, 2.0, -1.0), (0.0, 2.0, 1.0), (1.414, 1.414, -1.0), (1.414, 1.414, 1.0), (2.0, 0.0, -1.0), (2.0, 0.0, 1.0), (1.414, -1.414, -1.0), (1.414, -1.414, 1.0), (0.0, -2.0, -1.0), (0.0, -2.0, 1.0), (-1.414, -1.414, -1.0), (-1.414, -1.414, 1.0), (-2.0, 0.0, -1.0), (-2.0, 0.0, 1.0), (-1.414, 1.414, -1.0), (-1.414, 1.414, 1.0)], [], [(0, 1, 3, 2), (2, 3, 5, 4), (4, 5, 7, 6), (6, 7, 9, 8), (8, 9, 11, 10), (10, 11, 13, 12), (3, 1, 15, 13, 11, 9, 7, 5), (14, 15, 1, 0), (12, 13, 15, 14), (0, 2, 4, 6, 8, 10, 12, 14)])
me_mesh_sonar_015.materials.append(mat_flat_red)
me_mesh_sonar_015.use_remesh_preserve_volume = False
me_mesh_sonar_015.use_remesh_preserve_attributes = False
me_mesh_sonar_015.use_mirror_vertex_groups = False
me_mesh_sonar_015.update()
me_mesh_sonar_014 = bpy.data.meshes.new('mesh_sonar.014')
me_mesh_sonar_014.from_pydata([(0.0, 2.0, -1.0), (0.0, 2.0, 1.0), (1.414, 1.414, -1.0), (1.414, 1.414, 1.0), (2.0, 0.0, -1.0), (2.0, 0.0, 1.0), (1.414, -1.414, -1.0), (1.414, -1.414, 1.0), (0.0, -2.0, -1.0), (0.0, -2.0, 1.0), (-1.414, -1.414, -1.0), (-1.414, -1.414, 1.0), (-2.0, 0.0, -1.0), (-2.0, 0.0, 1.0), (-1.414, 1.414, -1.0), (-1.414, 1.414, 1.0)], [], [(0, 1, 3, 2), (2, 3, 5, 4), (4, 5, 7, 6), (6, 7, 9, 8), (8, 9, 11, 10), (10, 11, 13, 12), (3, 1, 15, 13, 11, 9, 7, 5), (14, 15, 1, 0), (12, 13, 15, 14), (0, 2, 4, 6, 8, 10, 12, 14)])
me_mesh_sonar_014.materials.append(mat_flat_red)
me_mesh_sonar_014.use_remesh_preserve_volume = False
me_mesh_sonar_014.use_remesh_preserve_attributes = False
me_mesh_sonar_014.use_mirror_vertex_groups = False
me_mesh_sonar_014.update()
me_mesh_sonar_013 = bpy.data.meshes.new('mesh_sonar.013')
me_mesh_sonar_013.from_pydata([(0.0, 2.0, -1.0), (0.0, 2.0, 1.0), (1.414, 1.414, -1.0), (1.414, 1.414, 1.0), (2.0, 0.0, -1.0), (2.0, 0.0, 1.0), (1.414, -1.414, -1.0), (1.414, -1.414, 1.0), (0.0, -2.0, -1.0), (0.0, -2.0, 1.0), (-1.414, -1.414, -1.0), (-1.414, -1.414, 1.0), (-2.0, 0.0, -1.0), (-2.0, 0.0, 1.0), (-1.414, 1.414, -1.0), (-1.414, 1.414, 1.0)], [], [(0, 1, 3, 2), (2, 3, 5, 4), (4, 5, 7, 6), (6, 7, 9, 8), (8, 9, 11, 10), (10, 11, 13, 12), (3, 1, 15, 13, 11, 9, 7, 5), (14, 15, 1, 0), (12, 13, 15, 14), (0, 2, 4, 6, 8, 10, 12, 14)])
me_mesh_sonar_013.materials.append(mat_flat_red)
me_mesh_sonar_013.use_remesh_preserve_volume = False
me_mesh_sonar_013.use_remesh_preserve_attributes = False
me_mesh_sonar_013.use_mirror_vertex_groups = False
me_mesh_sonar_013.update()
me_mesh_sonar_012 = bpy.data.meshes.new('mesh_sonar.012')
me_mesh_sonar_012.from_pydata([(0.0, 2.0, -1.0), (0.0, 2.0, 1.0), (1.414, 1.414, -1.0), (1.414, 1.414, 1.0), (2.0, 0.0, -1.0), (2.0, 0.0, 1.0), (1.414, -1.414, -1.0), (1.414, -1.414, 1.0), (0.0, -2.0, -1.0), (0.0, -2.0, 1.0), (-1.414, -1.414, -1.0), (-1.414, -1.414, 1.0), (-2.0, 0.0, -1.0), (-2.0, 0.0, 1.0), (-1.414, 1.414, -1.0), (-1.414, 1.414, 1.0)], [], [(0, 1, 3, 2), (2, 3, 5, 4), (4, 5, 7, 6), (6, 7, 9, 8), (8, 9, 11, 10), (10, 11, 13, 12), (3, 1, 15, 13, 11, 9, 7, 5), (14, 15, 1, 0), (12, 13, 15, 14), (0, 2, 4, 6, 8, 10, 12, 14)])
me_mesh_sonar_012.materials.append(mat_flat_red)
me_mesh_sonar_012.use_remesh_preserve_volume = False
me_mesh_sonar_012.use_remesh_preserve_attributes = False
me_mesh_sonar_012.use_mirror_vertex_groups = False
me_mesh_sonar_012.update()
me_mesh_sonar_011 = bpy.data.meshes.new('mesh_sonar.011')
me_mesh_sonar_011.from_pydata([(0.0, 2.0, -1.0), (0.0, 2.0, 1.0), (1.414, 1.414, -1.0), (1.414, 1.414, 1.0), (2.0, 0.0, -1.0), (2.0, 0.0, 1.0), (1.414, -1.414, -1.0), (1.414, -1.414, 1.0), (0.0, -2.0, -1.0), (0.0, -2.0, 1.0), (-1.414, -1.414, -1.0), (-1.414, -1.414, 1.0), (-2.0, 0.0, -1.0), (-2.0, 0.0, 1.0), (-1.414, 1.414, -1.0), (-1.414, 1.414, 1.0)], [], [(0, 1, 3, 2), (2, 3, 5, 4), (4, 5, 7, 6), (6, 7, 9, 8), (8, 9, 11, 10), (10, 11, 13, 12), (3, 1, 15, 13, 11, 9, 7, 5), (14, 15, 1, 0), (12, 13, 15, 14), (0, 2, 4, 6, 8, 10, 12, 14)])
me_mesh_sonar_011.materials.append(mat_flat_red)
me_mesh_sonar_011.use_remesh_preserve_volume = False
me_mesh_sonar_011.use_remesh_preserve_attributes = False
me_mesh_sonar_011.use_mirror_vertex_groups = False
me_mesh_sonar_011.update()
me_mesh_sonar_010 = bpy.data.meshes.new('mesh_sonar.010')
me_mesh_sonar_010.from_pydata([(0.0, 2.0, -1.0), (0.0, 2.0, 1.0), (1.414, 1.414, -1.0), (1.414, 1.414, 1.0), (2.0, 0.0, -1.0), (2.0, 0.0, 1.0), (1.414, -1.414, -1.0), (1.414, -1.414, 1.0), (0.0, -2.0, -1.0), (0.0, -2.0, 1.0), (-1.414, -1.414, -1.0), (-1.414, -1.414, 1.0), (-2.0, 0.0, -1.0), (-2.0, 0.0, 1.0), (-1.414, 1.414, -1.0), (-1.414, 1.414, 1.0)], [], [(0, 1, 3, 2), (2, 3, 5, 4), (4, 5, 7, 6), (6, 7, 9, 8), (8, 9, 11, 10), (10, 11, 13, 12), (3, 1, 15, 13, 11, 9, 7, 5), (14, 15, 1, 0), (12, 13, 15, 14), (0, 2, 4, 6, 8, 10, 12, 14)])
me_mesh_sonar_010.materials.append(mat_flat_red)
me_mesh_sonar_010.use_remesh_preserve_volume = False
me_mesh_sonar_010.use_remesh_preserve_attributes = False
me_mesh_sonar_010.use_mirror_vertex_groups = False
me_mesh_sonar_010.update()
me_mesh_sonar_009 = bpy.data.meshes.new('mesh_sonar.009')
me_mesh_sonar_009.from_pydata([(0.0, 2.0, -1.0), (0.0, 2.0, 1.0), (1.414, 1.414, -1.0), (1.414, 1.414, 1.0), (2.0, 0.0, -1.0), (2.0, 0.0, 1.0), (1.414, -1.414, -1.0), (1.414, -1.414, 1.0), (0.0, -2.0, -1.0), (0.0, -2.0, 1.0), (-1.414, -1.414, -1.0), (-1.414, -1.414, 1.0), (-2.0, 0.0, -1.0), (-2.0, 0.0, 1.0), (-1.414, 1.414, -1.0), (-1.414, 1.414, 1.0)], [], [(0, 1, 3, 2), (2, 3, 5, 4), (4, 5, 7, 6), (6, 7, 9, 8), (8, 9, 11, 10), (10, 11, 13, 12), (3, 1, 15, 13, 11, 9, 7, 5), (14, 15, 1, 0), (12, 13, 15, 14), (0, 2, 4, 6, 8, 10, 12, 14)])
me_mesh_sonar_009.materials.append(mat_flat_red)
me_mesh_sonar_009.use_remesh_preserve_volume = False
me_mesh_sonar_009.use_remesh_preserve_attributes = False
me_mesh_sonar_009.use_mirror_vertex_groups = False
me_mesh_sonar_009.update()
me_mesh_sonar_008 = bpy.data.meshes.new('mesh_sonar.008')
me_mesh_sonar_008.from_pydata([(0.0, 2.0, -1.0), (0.0, 2.0, 1.0), (1.414, 1.414, -1.0), (1.414, 1.414, 1.0), (2.0, 0.0, -1.0), (2.0, 0.0, 1.0), (1.414, -1.414, -1.0), (1.414, -1.414, 1.0), (0.0, -2.0, -1.0), (0.0, -2.0, 1.0), (-1.414, -1.414, -1.0), (-1.414, -1.414, 1.0), (-2.0, 0.0, -1.0), (-2.0, 0.0, 1.0), (-1.414, 1.414, -1.0), (-1.414, 1.414, 1.0)], [], [(0, 1, 3, 2), (2, 3, 5, 4), (4, 5, 7, 6), (6, 7, 9, 8), (8, 9, 11, 10), (10, 11, 13, 12), (3, 1, 15, 13, 11, 9, 7, 5), (14, 15, 1, 0), (12, 13, 15, 14), (0, 2, 4, 6, 8, 10, 12, 14)])
me_mesh_sonar_008.materials.append(mat_flat_red)
me_mesh_sonar_008.use_remesh_preserve_volume = False
me_mesh_sonar_008.use_remesh_preserve_attributes = False
me_mesh_sonar_008.use_mirror_vertex_groups = False
me_mesh_sonar_008.update()
me_mesh_sonar_007 = bpy.data.meshes.new('mesh_sonar.007')
me_mesh_sonar_007.from_pydata([(0.0, 2.0, -1.0), (0.0, 2.0, 1.0), (1.414, 1.414, -1.0), (1.414, 1.414, 1.0), (2.0, 0.0, -1.0), (2.0, 0.0, 1.0), (1.414, -1.414, -1.0), (1.414, -1.414, 1.0), (0.0, -2.0, -1.0), (0.0, -2.0, 1.0), (-1.414, -1.414, -1.0), (-1.414, -1.414, 1.0), (-2.0, 0.0, -1.0), (-2.0, 0.0, 1.0), (-1.414, 1.414, -1.0), (-1.414, 1.414, 1.0)], [], [(0, 1, 3, 2), (2, 3, 5, 4), (4, 5, 7, 6), (6, 7, 9, 8), (8, 9, 11, 10), (10, 11, 13, 12), (3, 1, 15, 13, 11, 9, 7, 5), (14, 15, 1, 0), (12, 13, 15, 14), (0, 2, 4, 6, 8, 10, 12, 14)])
me_mesh_sonar_007.materials.append(mat_flat_red)
me_mesh_sonar_007.use_remesh_preserve_volume = False
me_mesh_sonar_007.use_remesh_preserve_attributes = False
me_mesh_sonar_007.use_mirror_vertex_groups = False
me_mesh_sonar_007.update()
me_mesh_sonar_006 = bpy.data.meshes.new('mesh_sonar.006')
me_mesh_sonar_006.from_pydata([(0.0, 2.0, -1.0), (0.0, 2.0, 1.0), (1.414, 1.414, -1.0), (1.414, 1.414, 1.0), (2.0, 0.0, -1.0), (2.0, 0.0, 1.0), (1.414, -1.414, -1.0), (1.414, -1.414, 1.0), (0.0, -2.0, -1.0), (0.0, -2.0, 1.0), (-1.414, -1.414, -1.0), (-1.414, -1.414, 1.0), (-2.0, 0.0, -1.0), (-2.0, 0.0, 1.0), (-1.414, 1.414, -1.0), (-1.414, 1.414, 1.0)], [], [(0, 1, 3, 2), (2, 3, 5, 4), (4, 5, 7, 6), (6, 7, 9, 8), (8, 9, 11, 10), (10, 11, 13, 12), (3, 1, 15, 13, 11, 9, 7, 5), (14, 15, 1, 0), (12, 13, 15, 14), (0, 2, 4, 6, 8, 10, 12, 14)])
me_mesh_sonar_006.materials.append(mat_flat_red)
me_mesh_sonar_006.use_remesh_preserve_volume = False
me_mesh_sonar_006.use_remesh_preserve_attributes = False
me_mesh_sonar_006.use_mirror_vertex_groups = False
me_mesh_sonar_006.update()
me_mesh_sonar_005 = bpy.data.meshes.new('mesh_sonar.005')
me_mesh_sonar_005.from_pydata([(0.0, 2.0, -1.0), (0.0, 2.0, 1.0), (1.414, 1.414, -1.0), (1.414, 1.414, 1.0), (2.0, 0.0, -1.0), (2.0, 0.0, 1.0), (1.414, -1.414, -1.0), (1.414, -1.414, 1.0), (0.0, -2.0, -1.0), (0.0, -2.0, 1.0), (-1.414, -1.414, -1.0), (-1.414, -1.414, 1.0), (-2.0, 0.0, -1.0), (-2.0, 0.0, 1.0), (-1.414, 1.414, -1.0), (-1.414, 1.414, 1.0)], [], [(0, 1, 3, 2), (2, 3, 5, 4), (4, 5, 7, 6), (6, 7, 9, 8), (8, 9, 11, 10), (10, 11, 13, 12), (3, 1, 15, 13, 11, 9, 7, 5), (14, 15, 1, 0), (12, 13, 15, 14), (0, 2, 4, 6, 8, 10, 12, 14)])
me_mesh_sonar_005.materials.append(mat_flat_red)
me_mesh_sonar_005.use_remesh_preserve_volume = False
me_mesh_sonar_005.use_remesh_preserve_attributes = False
me_mesh_sonar_005.use_mirror_vertex_groups = False
me_mesh_sonar_005.update()
me_mesh_sonar_004 = bpy.data.meshes.new('mesh_sonar.004')
me_mesh_sonar_004.from_pydata([(0.0, 2.0, -1.0), (0.0, 2.0, 1.0), (1.414, 1.414, -1.0), (1.414, 1.414, 1.0), (2.0, 0.0, -1.0), (2.0, 0.0, 1.0), (1.414, -1.414, -1.0), (1.414, -1.414, 1.0), (0.0, -2.0, -1.0), (0.0, -2.0, 1.0), (-1.414, -1.414, -1.0), (-1.414, -1.414, 1.0), (-2.0, 0.0, -1.0), (-2.0, 0.0, 1.0), (-1.414, 1.414, -1.0), (-1.414, 1.414, 1.0)], [], [(0, 1, 3, 2), (2, 3, 5, 4), (4, 5, 7, 6), (6, 7, 9, 8), (8, 9, 11, 10), (10, 11, 13, 12), (3, 1, 15, 13, 11, 9, 7, 5), (14, 15, 1, 0), (12, 13, 15, 14), (0, 2, 4, 6, 8, 10, 12, 14)])
me_mesh_sonar_004.materials.append(mat_flat_red)
me_mesh_sonar_004.use_remesh_preserve_volume = False
me_mesh_sonar_004.use_remesh_preserve_attributes = False
me_mesh_sonar_004.use_mirror_vertex_groups = False
me_mesh_sonar_004.update()
me_mesh_sonar_003 = bpy.data.meshes.new('mesh_sonar.003')
me_mesh_sonar_003.from_pydata([(0.0, 2.0, -1.0), (0.0, 2.0, 1.0), (1.414, 1.414, -1.0), (1.414, 1.414, 1.0), (2.0, 0.0, -1.0), (2.0, 0.0, 1.0), (1.414, -1.414, -1.0), (1.414, -1.414, 1.0), (0.0, -2.0, -1.0), (0.0, -2.0, 1.0), (-1.414, -1.414, -1.0), (-1.414, -1.414, 1.0), (-2.0, 0.0, -1.0), (-2.0, 0.0, 1.0), (-1.414, 1.414, -1.0), (-1.414, 1.414, 1.0)], [], [(0, 1, 3, 2), (2, 3, 5, 4), (4, 5, 7, 6), (6, 7, 9, 8), (8, 9, 11, 10), (10, 11, 13, 12), (3, 1, 15, 13, 11, 9, 7, 5), (14, 15, 1, 0), (12, 13, 15, 14), (0, 2, 4, 6, 8, 10, 12, 14)])
me_mesh_sonar_003.materials.append(mat_flat_red)
me_mesh_sonar_003.use_remesh_preserve_volume = False
me_mesh_sonar_003.use_remesh_preserve_attributes = False
me_mesh_sonar_003.use_mirror_vertex_groups = False
me_mesh_sonar_003.update()
me_mesh_sonar_002 = bpy.data.meshes.new('mesh_sonar.002')
me_mesh_sonar_002.from_pydata([(0.0, 2.0, -1.0), (0.0, 2.0, 1.0), (1.414, 1.414, -1.0), (1.414, 1.414, 1.0), (2.0, 0.0, -1.0), (2.0, 0.0, 1.0), (1.414, -1.414, -1.0), (1.414, -1.414, 1.0), (0.0, -2.0, -1.0), (0.0, -2.0, 1.0), (-1.414, -1.414, -1.0), (-1.414, -1.414, 1.0), (-2.0, 0.0, -1.0), (-2.0, 0.0, 1.0), (-1.414, 1.414, -1.0), (-1.414, 1.414, 1.0)], [], [(0, 1, 3, 2), (2, 3, 5, 4), (4, 5, 7, 6), (6, 7, 9, 8), (8, 9, 11, 10), (10, 11, 13, 12), (3, 1, 15, 13, 11, 9, 7, 5), (14, 15, 1, 0), (12, 13, 15, 14), (0, 2, 4, 6, 8, 10, 12, 14)])
me_mesh_sonar_002.materials.append(mat_flat_red)
me_mesh_sonar_002.use_remesh_preserve_volume = False
me_mesh_sonar_002.use_remesh_preserve_attributes = False
me_mesh_sonar_002.use_mirror_vertex_groups = False
me_mesh_sonar_002.update()
me_mesh_sonar_001 = bpy.data.meshes.new('mesh_sonar.001')
me_mesh_sonar_001.from_pydata([(0.0, 2.0, -1.0), (0.0, 2.0, 1.0), (1.414, 1.414, -1.0), (1.414, 1.414, 1.0), (2.0, 0.0, -1.0), (2.0, 0.0, 1.0), (1.414, -1.414, -1.0), (1.414, -1.414, 1.0), (0.0, -2.0, -1.0), (0.0, -2.0, 1.0), (-1.414, -1.414, -1.0), (-1.414, -1.414, 1.0), (-2.0, 0.0, -1.0), (-2.0, 0.0, 1.0), (-1.414, 1.414, -1.0), (-1.414, 1.414, 1.0)], [], [(0, 1, 3, 2), (2, 3, 5, 4), (4, 5, 7, 6), (6, 7, 9, 8), (8, 9, 11, 10), (10, 11, 13, 12), (3, 1, 15, 13, 11, 9, 7, 5), (14, 15, 1, 0), (12, 13, 15, 14), (0, 2, 4, 6, 8, 10, 12, 14)])
me_mesh_sonar_001.materials.append(mat_flat_red)
me_mesh_sonar_001.use_remesh_preserve_volume = False
me_mesh_sonar_001.use_remesh_preserve_attributes = False
me_mesh_sonar_001.use_mirror_vertex_groups = False
me_mesh_sonar_001.update()
me_mesh_sonar_000 = bpy.data.meshes.new('mesh_sonar.000')
me_mesh_sonar_000.from_pydata([(0.0, 2.0, -1.0), (0.0, 2.0, 1.0), (1.414, 1.414, -1.0), (1.414, 1.414, 1.0), (2.0, 0.0, -1.0), (2.0, 0.0, 1.0), (1.414, -1.414, -1.0), (1.414, -1.414, 1.0), (0.0, -2.0, -1.0), (0.0, -2.0, 1.0), (-1.414, -1.414, -1.0), (-1.414, -1.414, 1.0), (-2.0, 0.0, -1.0), (-2.0, 0.0, 1.0), (-1.414, 1.414, -1.0), (-1.414, 1.414, 1.0)], [], [(0, 1, 3, 2), (2, 3, 5, 4), (4, 5, 7, 6), (6, 7, 9, 8), (8, 9, 11, 10), (10, 11, 13, 12), (3, 1, 15, 13, 11, 9, 7, 5), (14, 15, 1, 0), (12, 13, 15, 14), (0, 2, 4, 6, 8, 10, 12, 14)])
me_mesh_sonar_000.materials.append(mat_flat_red)
me_mesh_sonar_000.use_remesh_preserve_volume = False
me_mesh_sonar_000.use_remesh_preserve_attributes = False
me_mesh_sonar_000.use_mirror_vertex_groups = False
me_mesh_sonar_000.update()
me_circle = bpy.data.meshes.new('Circle')
me_circle.from_pydata([(-1.187e-05, 2.384e-05, 0.0), (-9.236e-07, 92.22, 0.0), (-17.99, 90.45, 0.0), (17.99, 90.45, 0.0), (85.2, 35.29, 0.0), (76.68, 51.24, 0.0), (76.68, -51.24, 0.0), (85.2, -35.29, 0.0), (2.913e-05, -92.22, 0.0), (17.99, -90.45, 0.0), (-76.68, -51.24, 0.0), (-65.21, -65.21, 0.0), (-85.2, 35.29, 0.0), (-90.45, 17.99, 0.0), (-35.29, 85.2, 0.0), (65.21, 65.21, 0.0), (90.45, -17.99, 0.0), (35.29, -85.2, 0.0), (-51.24, -76.68, 0.0), (-92.22, 9.179e-06, 0.0), (-51.24, 76.68, 0.0), (51.24, 76.68, 0.0), (92.22, 9.127e-05, 0.0), (51.24, -76.68, 0.0), (-35.29, -85.2, 0.0), (-90.45, -17.99, 0.0), (-65.21, 65.21, 0.0), (35.29, 85.2, 0.0), (90.45, 17.99, 0.0), (65.21, -65.21, 0.0), (-17.99, -90.45, 0.0), (-85.2, -35.29, 0.0), (-76.68, 51.24, 0.0)], [], [(2, 0, 1), (1, 0, 3), (5, 0, 4), (7, 0, 6), (9, 0, 8), (11, 0, 10), (13, 0, 12), (14, 0, 2), (15, 0, 5), (16, 0, 7), (17, 0, 9), (18, 0, 11), (19, 0, 13), (20, 0, 14), (21, 0, 15), (22, 0, 16), (23, 0, 17), (24, 0, 18), (25, 0, 19), (26, 0, 20), (27, 0, 21), (28, 0, 22), (29, 0, 23), (30, 0, 24), (31, 0, 25), (32, 0, 26), (3, 0, 27), (4, 0, 28), (6, 0, 29), (8, 0, 30), (10, 0, 31), (12, 0, 32)])
me_circle.polygons.foreach_set('material_index', [1, 1, 1, 1, 1, 1, 1, 1, 1, 1, 1, 1, 1, 1, 1, 1, 1, 1, 1, 1, 1, 1, 1, 1, 1, 1, 1, 1, 1, 1, 1, 1])
_k = {(1, 2): 1.0, (1, 3): 1.0, (4, 5): 1.0, (6, 7): 1.0, (8, 9): 1.0, (10, 11): 1.0, (12, 13): 1.0, (2, 14): 1.0, (5, 15): 1.0, (7, 16): 1.0, (9, 17): 1.0, (11, 18): 1.0, (13, 19): 1.0, (14, 20): 1.0, (15, 21): 1.0, (16, 22): 1.0, (17, 23): 1.0, (18, 24): 1.0, (19, 25): 1.0, (20, 26): 1.0, (21, 27): 1.0, (22, 28): 1.0, (23, 29): 1.0, (24, 30): 1.0, (25, 31): 1.0, (26, 32): 1.0, (3, 27): 1.0, (4, 28): 1.0, (6, 29): 1.0, (8, 30): 1.0, (10, 31): 1.0, (12, 32): 1.0}
me_circle.attributes.new('crease_edge', 'FLOAT', 'EDGE').data.foreach_set('value', [_k.get((min(e.vertices), max(e.vertices)), 0.0) for e in me_circle.edges])
_uv = me_circle.uv_layers.new(name='UVMap')
_uv.uv.foreach_set('vector', [0.3981, 1.01, 0.5, 0.5, 0.4997, 1.02, 0.4997, 1.02, 0.5, 0.5, 0.6012, 1.011, 0.9326, 0.7894, 0.5, 0.5, 0.9808, 0.6995, 0.981, 0.3011, 0.5, 0.5, 0.933, 0.2111, 0.6019, -0.01043, 0.5, 0.5, 0.5003, -0.0205, 0.1322, 0.1317, 0.5, 0.5, 0.06741, 0.2105, -0.01056, 0.6012, 0.5, 0.5, 0.01899, 0.6989, 0.3005, 0.9807, 0.5, 0.5, 0.3981, 1.01, 0.8678, 0.8683, 0.5, 0.5, 0.9326, 0.7894, 1.011, 0.3988, 0.5, 0.5, 0.981, 0.3011, 0.6995, 0.01925, 0.5, 0.5, 0.6019, -0.01043, 0.2111, 0.06704, 0.5, 0.5, 0.1322, 0.1317, -0.0205, 0.4997, 0.5, 0.5, -0.01056, 0.6012, 0.2105, 0.9326, 0.5, 0.5, 0.3005, 0.9807, 0.7889, 0.933, 0.5, 0.5, 0.8678, 0.8683, 1.02, 0.5003, 0.5, 0.5, 1.011, 0.3988, 0.7895, 0.0674, 0.5, 0.5, 0.6995, 0.01925, 0.3011, 0.01899, 0.5, 0.5, 0.2111, 0.06704, -0.01043, 0.3981, 0.5, 0.5, -0.0205, 0.4997, 0.1317, 0.8678, 0.5, 0.5, 0.2105, 0.9326, 0.6989, 0.981, 0.5, 0.5, 0.7889, 0.933, 1.01, 0.6019, 0.5, 0.5, 1.02, 0.5003, 0.8683, 0.1322, 0.5, 0.5, 0.7895, 0.0674, 0.3988, -0.01056, 0.5, 0.5, 0.3011, 0.01899, 0.01925, 0.3005, 0.5, 0.5, -0.01043, 0.3981, 0.06704, 0.7889, 0.5, 0.5, 0.1317, 0.8678, 0.6012, 1.011, 0.5, 0.5, 0.6989, 0.981, 0.9808, 0.6995, 0.5, 0.5, 1.01, 0.6019, 0.933, 0.2111, 0.5, 0.5, 0.8683, 0.1322, 0.5003, -0.0205, 0.5, 0.5, 0.3988, -0.01056, 0.06741, 0.2105, 0.5, 0.5, 0.01925, 0.3005, 0.01899, 0.6989, 0.5, 0.5, 0.06704, 0.7889])
me_circle.materials.append(mat_material)
me_circle.materials.append(mat_flat_sonar)
me_circle.use_remesh_preserve_volume = False
me_circle.use_remesh_preserve_attributes = False
me_circle.use_mirror_vertex_groups = False
me_circle.update()

# ---- objects
ob_lun_sonar = bpy.data.objects.new('Lun_sonar', None)
ob_sonarpanel_001 = bpy.data.objects.new('sonarpanel.001', me_circle_001)
ob_sonars = bpy.data.objects.new('sonars', None)
ob_sonar_035 = bpy.data.objects.new('sonar.035', None)
ob_obj_sonar_035 = bpy.data.objects.new('obj_sonar.035', me_mesh_sonar_035)
ob_sonar_034 = bpy.data.objects.new('sonar.034', None)
ob_obj_sonar_034 = bpy.data.objects.new('obj_sonar.034', me_mesh_sonar_034)
ob_sonar_033 = bpy.data.objects.new('sonar.033', None)
ob_obj_sonar_033 = bpy.data.objects.new('obj_sonar.033', me_mesh_sonar_033)
ob_sonar_032 = bpy.data.objects.new('sonar.032', None)
ob_obj_sonar_032 = bpy.data.objects.new('obj_sonar.032', me_mesh_sonar_032)
ob_sonar_031 = bpy.data.objects.new('sonar.031', None)
ob_obj_sonar_031 = bpy.data.objects.new('obj_sonar.031', me_mesh_sonar_031)
ob_sonar_030 = bpy.data.objects.new('sonar.030', None)
ob_obj_sonar_030 = bpy.data.objects.new('obj_sonar.030', me_mesh_sonar_030)
ob_sonar_029 = bpy.data.objects.new('sonar.029', None)
ob_obj_sonar_029 = bpy.data.objects.new('obj_sonar.029', me_mesh_sonar_029)
ob_sonar_028 = bpy.data.objects.new('sonar.028', None)
ob_obj_sonar_028 = bpy.data.objects.new('obj_sonar.028', me_mesh_sonar_028)
ob_sonar_027 = bpy.data.objects.new('sonar.027', None)
ob_obj_sonar_027 = bpy.data.objects.new('obj_sonar.027', me_mesh_sonar_027)
ob_sonar_026 = bpy.data.objects.new('sonar.026', None)
ob_obj_sonar_026 = bpy.data.objects.new('obj_sonar.026', me_mesh_sonar_026)
ob_sonar_025 = bpy.data.objects.new('sonar.025', None)
ob_obj_sonar_025 = bpy.data.objects.new('obj_sonar.025', me_mesh_sonar_025)
ob_sonar_024 = bpy.data.objects.new('sonar.024', None)
ob_obj_sonar_024 = bpy.data.objects.new('obj_sonar.024', me_mesh_sonar_024)
ob_sonar_023 = bpy.data.objects.new('sonar.023', None)
ob_obj_sonar_023 = bpy.data.objects.new('obj_sonar.023', me_mesh_sonar_023)
ob_sonar_022 = bpy.data.objects.new('sonar.022', None)
ob_obj_sonar_022 = bpy.data.objects.new('obj_sonar.022', me_mesh_sonar_022)
ob_sonar_021 = bpy.data.objects.new('sonar.021', None)
ob_obj_sonar_021 = bpy.data.objects.new('obj_sonar.021', me_mesh_sonar_021)
ob_sonar_020 = bpy.data.objects.new('sonar.020', None)
ob_obj_sonar_020 = bpy.data.objects.new('obj_sonar.020', me_mesh_sonar_020)
ob_sonar_019 = bpy.data.objects.new('sonar.019', None)
ob_obj_sonar_019 = bpy.data.objects.new('obj_sonar.019', me_mesh_sonar_019)
ob_sonar_018 = bpy.data.objects.new('sonar.018', None)
ob_obj_sonar_018 = bpy.data.objects.new('obj_sonar.018', me_mesh_sonar_018)
ob_sonar_017 = bpy.data.objects.new('sonar.017', None)
ob_obj_sonar_017 = bpy.data.objects.new('obj_sonar.017', me_mesh_sonar_017)
ob_sonar_016 = bpy.data.objects.new('sonar.016', None)
ob_obj_sonar_016 = bpy.data.objects.new('obj_sonar.016', me_mesh_sonar_016)
ob_sonar_015 = bpy.data.objects.new('sonar.015', None)
ob_obj_sonar_015 = bpy.data.objects.new('obj_sonar.015', me_mesh_sonar_015)
ob_sonar_014 = bpy.data.objects.new('sonar.014', None)
ob_obj_sonar_014 = bpy.data.objects.new('obj_sonar.014', me_mesh_sonar_014)
ob_sonar_013 = bpy.data.objects.new('sonar.013', None)
ob_obj_sonar_013 = bpy.data.objects.new('obj_sonar.013', me_mesh_sonar_013)
ob_sonar_012 = bpy.data.objects.new('sonar.012', None)
ob_obj_sonar_012 = bpy.data.objects.new('obj_sonar.012', me_mesh_sonar_012)
ob_sonar_011 = bpy.data.objects.new('sonar.011', None)
ob_obj_sonar_011 = bpy.data.objects.new('obj_sonar.011', me_mesh_sonar_011)
ob_sonar_010 = bpy.data.objects.new('sonar.010', None)
ob_obj_sonar_010 = bpy.data.objects.new('obj_sonar.010', me_mesh_sonar_010)
ob_sonar_009 = bpy.data.objects.new('sonar.009', None)
ob_obj_sonar_009 = bpy.data.objects.new('obj_sonar.009', me_mesh_sonar_009)
ob_sonar_008 = bpy.data.objects.new('sonar.008', None)
ob_obj_sonar_008 = bpy.data.objects.new('obj_sonar.008', me_mesh_sonar_008)
ob_sonar_007 = bpy.data.objects.new('sonar.007', None)
ob_obj_sonar_007 = bpy.data.objects.new('obj_sonar.007', me_mesh_sonar_007)
ob_sonar_006 = bpy.data.objects.new('sonar.006', None)
ob_obj_sonar_006 = bpy.data.objects.new('obj_sonar.006', me_mesh_sonar_006)
ob_sonar_005 = bpy.data.objects.new('sonar.005', None)
ob_obj_sonar_005 = bpy.data.objects.new('obj_sonar.005', me_mesh_sonar_005)
ob_sonar_004 = bpy.data.objects.new('sonar.004', None)
ob_obj_sonar_004 = bpy.data.objects.new('obj_sonar.004', me_mesh_sonar_004)
ob_sonar_003 = bpy.data.objects.new('sonar.003', None)
ob_obj_sonar_003 = bpy.data.objects.new('obj_sonar.003', me_mesh_sonar_003)
ob_sonar_002 = bpy.data.objects.new('sonar.002', None)
ob_obj_sonar_002 = bpy.data.objects.new('obj_sonar.002', me_mesh_sonar_002)
ob_sonar_001 = bpy.data.objects.new('sonar.001', None)
ob_obj_sonar_001 = bpy.data.objects.new('obj_sonar.001', me_mesh_sonar_001)
ob_sonar_000 = bpy.data.objects.new('sonar.000', None)
ob_obj_sonar_000 = bpy.data.objects.new('obj_sonar.000', me_mesh_sonar_000)
ob_sonarpanel = bpy.data.objects.new('sonarpanel', me_circle)
ob_lamp = bpy.data.objects.new('Lamp', light_lamp)
ob_camera = bpy.data.objects.new('Camera', cam_camera)

# ---- transforms, parenting, visibility, modifiers, constraints
ob_lun_sonar.location = (0.0, 0.0, 0.0)
ob_lun_sonar.empty_display_type = 'CUBE'
ob_lun_sonar.empty_display_size = 150.0
ob_lun_sonar.empty_image_offset = (0.0, 0.0)
ob_lun_sonar.lineart.crease_threshold = 0.0
ob_sonarpanel_001.parent = ob_lun_sonar
ob_sonarpanel_001.location = (0.0, 0.0, 0.0)
ob_sonarpanel_001.lineart.crease_threshold = 0.0
_m = ob_sonarpanel_001.modifiers.new('Subsurf', 'SUBSURF')
_m.uv_smooth = 'PRESERVE_CORNERS'
_m.levels = 3
_m.render_levels = 3
_m.show_only_control_edges = False
ob_sonars.parent = ob_lun_sonar
ob_sonars.location = (0.0, 0.0, 0.0)
ob_sonars.empty_display_type = 'ARROWS'
ob_sonars.empty_display_size = 100.0
ob_sonars.empty_image_offset = (0.0, 0.0)
ob_sonars.lineart.crease_threshold = 0.0
ob_sonar_035.parent = ob_sonars
ob_sonar_035.location = (0.0, 0.0, 0.0)
ob_sonar_035.rotation_euler = (0.0, 0.0, 6.109)
ob_sonar_035.empty_display_type = 'SPHERE'
ob_sonar_035.empty_display_size = 10.0
ob_sonar_035.empty_image_offset = (0.0, 0.0)
ob_sonar_035.lineart.crease_threshold = 0.0
ob_obj_sonar_035.parent = ob_sonar_035
ob_obj_sonar_035.location = (0.0, 50.0, 0.0)
ob_obj_sonar_035.lineart.crease_threshold = 0.0
ob_sonar_034.parent = ob_sonars
ob_sonar_034.location = (0.0, 0.0, 0.0)
ob_sonar_034.rotation_euler = (0.0, 0.0, 5.934)
ob_sonar_034.empty_display_type = 'SPHERE'
ob_sonar_034.empty_display_size = 10.0
ob_sonar_034.empty_image_offset = (0.0, 0.0)
ob_sonar_034.lineart.crease_threshold = 0.0
ob_obj_sonar_034.parent = ob_sonar_034
ob_obj_sonar_034.location = (0.0, 50.0, 0.0)
ob_obj_sonar_034.lineart.crease_threshold = 0.0
ob_sonar_033.parent = ob_sonars
ob_sonar_033.location = (0.0, 0.0, 0.0)
ob_sonar_033.rotation_euler = (0.0, 0.0, 5.76)
ob_sonar_033.empty_display_type = 'SPHERE'
ob_sonar_033.empty_display_size = 10.0
ob_sonar_033.empty_image_offset = (0.0, 0.0)
ob_sonar_033.lineart.crease_threshold = 0.0
ob_obj_sonar_033.parent = ob_sonar_033
ob_obj_sonar_033.location = (0.0, 50.0, 0.0)
ob_obj_sonar_033.lineart.crease_threshold = 0.0
ob_sonar_032.parent = ob_sonars
ob_sonar_032.location = (0.0, 0.0, 0.0)
ob_sonar_032.rotation_euler = (0.0, 0.0, 5.585)
ob_sonar_032.empty_display_type = 'SPHERE'
ob_sonar_032.empty_display_size = 10.0
ob_sonar_032.empty_image_offset = (0.0, 0.0)
ob_sonar_032.lineart.crease_threshold = 0.0
ob_obj_sonar_032.parent = ob_sonar_032
ob_obj_sonar_032.location = (0.0, 50.0, 0.0)
ob_obj_sonar_032.lineart.crease_threshold = 0.0
ob_sonar_031.parent = ob_sonars
ob_sonar_031.location = (0.0, 0.0, 0.0)
ob_sonar_031.rotation_euler = (0.0, 0.0, 5.411)
ob_sonar_031.empty_display_type = 'SPHERE'
ob_sonar_031.empty_display_size = 10.0
ob_sonar_031.empty_image_offset = (0.0, 0.0)
ob_sonar_031.lineart.crease_threshold = 0.0
ob_obj_sonar_031.parent = ob_sonar_031
ob_obj_sonar_031.location = (0.0, 50.0, 0.0)
ob_obj_sonar_031.lineart.crease_threshold = 0.0
ob_sonar_030.parent = ob_sonars
ob_sonar_030.location = (0.0, 0.0, 0.0)
ob_sonar_030.rotation_euler = (0.0, 0.0, 5.236)
ob_sonar_030.empty_display_type = 'SPHERE'
ob_sonar_030.empty_display_size = 10.0
ob_sonar_030.empty_image_offset = (0.0, 0.0)
ob_sonar_030.lineart.crease_threshold = 0.0
ob_obj_sonar_030.parent = ob_sonar_030
ob_obj_sonar_030.location = (0.0, 50.0, 0.0)
ob_obj_sonar_030.lineart.crease_threshold = 0.0
ob_sonar_029.parent = ob_sonars
ob_sonar_029.location = (0.0, 0.0, 0.0)
ob_sonar_029.rotation_euler = (0.0, 0.0, 5.061)
ob_sonar_029.empty_display_type = 'SPHERE'
ob_sonar_029.empty_display_size = 10.0
ob_sonar_029.empty_image_offset = (0.0, 0.0)
ob_sonar_029.lineart.crease_threshold = 0.0
ob_obj_sonar_029.parent = ob_sonar_029
ob_obj_sonar_029.location = (0.0, 50.0, 0.0)
ob_obj_sonar_029.lineart.crease_threshold = 0.0
ob_sonar_028.parent = ob_sonars
ob_sonar_028.location = (0.0, 0.0, 0.0)
ob_sonar_028.rotation_euler = (0.0, 0.0, 4.887)
ob_sonar_028.empty_display_type = 'SPHERE'
ob_sonar_028.empty_display_size = 10.0
ob_sonar_028.empty_image_offset = (0.0, 0.0)
ob_sonar_028.lineart.crease_threshold = 0.0
ob_obj_sonar_028.parent = ob_sonar_028
ob_obj_sonar_028.location = (0.0, 50.0, 0.0)
ob_obj_sonar_028.lineart.crease_threshold = 0.0
ob_sonar_027.parent = ob_sonars
ob_sonar_027.location = (0.0, 0.0, 0.0)
ob_sonar_027.rotation_euler = (0.0, 0.0, 4.712)
ob_sonar_027.empty_display_type = 'SPHERE'
ob_sonar_027.empty_display_size = 10.0
ob_sonar_027.empty_image_offset = (0.0, 0.0)
ob_sonar_027.lineart.crease_threshold = 0.0
ob_obj_sonar_027.parent = ob_sonar_027
ob_obj_sonar_027.location = (0.0, 50.0, 0.0)
ob_obj_sonar_027.lineart.crease_threshold = 0.0
ob_sonar_026.parent = ob_sonars
ob_sonar_026.location = (0.0, 0.0, 0.0)
ob_sonar_026.rotation_euler = (0.0, 0.0, 4.538)
ob_sonar_026.empty_display_type = 'SPHERE'
ob_sonar_026.empty_display_size = 10.0
ob_sonar_026.empty_image_offset = (0.0, 0.0)
ob_sonar_026.lineart.crease_threshold = 0.0
ob_obj_sonar_026.parent = ob_sonar_026
ob_obj_sonar_026.location = (0.0, 50.0, 0.0)
ob_obj_sonar_026.lineart.crease_threshold = 0.0
ob_sonar_025.parent = ob_sonars
ob_sonar_025.location = (0.0, 0.0, 0.0)
ob_sonar_025.rotation_euler = (0.0, 0.0, 4.363)
ob_sonar_025.empty_display_type = 'SPHERE'
ob_sonar_025.empty_display_size = 10.0
ob_sonar_025.empty_image_offset = (0.0, 0.0)
ob_sonar_025.lineart.crease_threshold = 0.0
ob_obj_sonar_025.parent = ob_sonar_025
ob_obj_sonar_025.location = (0.0, 50.0, 0.0)
ob_obj_sonar_025.lineart.crease_threshold = 0.0
ob_sonar_024.parent = ob_sonars
ob_sonar_024.location = (0.0, 0.0, 0.0)
ob_sonar_024.rotation_euler = (0.0, 0.0, 4.189)
ob_sonar_024.empty_display_type = 'SPHERE'
ob_sonar_024.empty_display_size = 10.0
ob_sonar_024.empty_image_offset = (0.0, 0.0)
ob_sonar_024.lineart.crease_threshold = 0.0
ob_obj_sonar_024.parent = ob_sonar_024
ob_obj_sonar_024.location = (0.0, 50.0, 0.0)
ob_obj_sonar_024.lineart.crease_threshold = 0.0
ob_sonar_023.parent = ob_sonars
ob_sonar_023.location = (0.0, 0.0, 0.0)
ob_sonar_023.rotation_euler = (0.0, 0.0, 4.014)
ob_sonar_023.empty_display_type = 'SPHERE'
ob_sonar_023.empty_display_size = 10.0
ob_sonar_023.empty_image_offset = (0.0, 0.0)
ob_sonar_023.lineart.crease_threshold = 0.0
ob_obj_sonar_023.parent = ob_sonar_023
ob_obj_sonar_023.location = (0.0, 50.0, 0.0)
ob_obj_sonar_023.lineart.crease_threshold = 0.0
ob_sonar_022.parent = ob_sonars
ob_sonar_022.location = (0.0, 0.0, 0.0)
ob_sonar_022.rotation_euler = (0.0, 0.0, 3.84)
ob_sonar_022.empty_display_type = 'SPHERE'
ob_sonar_022.empty_display_size = 10.0
ob_sonar_022.empty_image_offset = (0.0, 0.0)
ob_sonar_022.lineart.crease_threshold = 0.0
ob_obj_sonar_022.parent = ob_sonar_022
ob_obj_sonar_022.location = (0.0, 50.0, 0.0)
ob_obj_sonar_022.lineart.crease_threshold = 0.0
ob_sonar_021.parent = ob_sonars
ob_sonar_021.location = (0.0, 0.0, 0.0)
ob_sonar_021.rotation_euler = (0.0, 0.0, 3.665)
ob_sonar_021.empty_display_type = 'SPHERE'
ob_sonar_021.empty_display_size = 10.0
ob_sonar_021.empty_image_offset = (0.0, 0.0)
ob_sonar_021.lineart.crease_threshold = 0.0
ob_obj_sonar_021.parent = ob_sonar_021
ob_obj_sonar_021.location = (0.0, 50.0, 0.0)
ob_obj_sonar_021.lineart.crease_threshold = 0.0
ob_sonar_020.parent = ob_sonars
ob_sonar_020.location = (0.0, 0.0, 0.0)
ob_sonar_020.rotation_euler = (0.0, 0.0, 3.491)
ob_sonar_020.empty_display_type = 'SPHERE'
ob_sonar_020.empty_display_size = 10.0
ob_sonar_020.empty_image_offset = (0.0, 0.0)
ob_sonar_020.lineart.crease_threshold = 0.0
ob_obj_sonar_020.parent = ob_sonar_020
ob_obj_sonar_020.location = (0.0, 50.0, 0.0)
ob_obj_sonar_020.lineart.crease_threshold = 0.0
ob_sonar_019.parent = ob_sonars
ob_sonar_019.location = (0.0, 0.0, 0.0)
ob_sonar_019.rotation_euler = (0.0, 0.0, 3.316)
ob_sonar_019.empty_display_type = 'SPHERE'
ob_sonar_019.empty_display_size = 10.0
ob_sonar_019.empty_image_offset = (0.0, 0.0)
ob_sonar_019.lineart.crease_threshold = 0.0
ob_obj_sonar_019.parent = ob_sonar_019
ob_obj_sonar_019.location = (0.0, 50.0, 0.0)
ob_obj_sonar_019.lineart.crease_threshold = 0.0
ob_sonar_018.parent = ob_sonars
ob_sonar_018.location = (0.0, 0.0, 0.0)
ob_sonar_018.rotation_euler = (0.0, 0.0, 3.142)
ob_sonar_018.empty_display_type = 'SPHERE'
ob_sonar_018.empty_display_size = 10.0
ob_sonar_018.empty_image_offset = (0.0, 0.0)
ob_sonar_018.lineart.crease_threshold = 0.0
ob_obj_sonar_018.parent = ob_sonar_018
ob_obj_sonar_018.location = (0.0, 50.0, 0.0)
ob_obj_sonar_018.lineart.crease_threshold = 0.0
ob_sonar_017.parent = ob_sonars
ob_sonar_017.location = (0.0, 0.0, 0.0)
ob_sonar_017.rotation_euler = (0.0, 0.0, 2.967)
ob_sonar_017.empty_display_type = 'SPHERE'
ob_sonar_017.empty_display_size = 10.0
ob_sonar_017.empty_image_offset = (0.0, 0.0)
ob_sonar_017.lineart.crease_threshold = 0.0
ob_obj_sonar_017.parent = ob_sonar_017
ob_obj_sonar_017.location = (0.0, 50.0, 0.0)
ob_obj_sonar_017.lineart.crease_threshold = 0.0
ob_sonar_016.parent = ob_sonars
ob_sonar_016.location = (0.0, 0.0, 0.0)
ob_sonar_016.rotation_euler = (0.0, 0.0, 2.793)
ob_sonar_016.empty_display_type = 'SPHERE'
ob_sonar_016.empty_display_size = 10.0
ob_sonar_016.empty_image_offset = (0.0, 0.0)
ob_sonar_016.lineart.crease_threshold = 0.0
ob_obj_sonar_016.parent = ob_sonar_016
ob_obj_sonar_016.location = (0.0, 50.0, 0.0)
ob_obj_sonar_016.lineart.crease_threshold = 0.0
ob_sonar_015.parent = ob_sonars
ob_sonar_015.location = (0.0, 0.0, 0.0)
ob_sonar_015.rotation_euler = (0.0, 0.0, 2.618)
ob_sonar_015.empty_display_type = 'SPHERE'
ob_sonar_015.empty_display_size = 10.0
ob_sonar_015.empty_image_offset = (0.0, 0.0)
ob_sonar_015.lineart.crease_threshold = 0.0
ob_obj_sonar_015.parent = ob_sonar_015
ob_obj_sonar_015.location = (0.0, 50.0, 0.0)
ob_obj_sonar_015.lineart.crease_threshold = 0.0
ob_sonar_014.parent = ob_sonars
ob_sonar_014.location = (0.0, 0.0, 0.0)
ob_sonar_014.rotation_euler = (0.0, 0.0, 2.443)
ob_sonar_014.empty_display_type = 'SPHERE'
ob_sonar_014.empty_display_size = 10.0
ob_sonar_014.empty_image_offset = (0.0, 0.0)
ob_sonar_014.lineart.crease_threshold = 0.0
ob_obj_sonar_014.parent = ob_sonar_014
ob_obj_sonar_014.location = (0.0, 50.0, 0.0)
ob_obj_sonar_014.lineart.crease_threshold = 0.0
ob_sonar_013.parent = ob_sonars
ob_sonar_013.location = (0.0, 0.0, 0.0)
ob_sonar_013.rotation_euler = (0.0, 0.0, 2.269)
ob_sonar_013.empty_display_type = 'SPHERE'
ob_sonar_013.empty_display_size = 10.0
ob_sonar_013.empty_image_offset = (0.0, 0.0)
ob_sonar_013.lineart.crease_threshold = 0.0
ob_obj_sonar_013.parent = ob_sonar_013
ob_obj_sonar_013.location = (0.0, 50.0, 0.0)
ob_obj_sonar_013.lineart.crease_threshold = 0.0
ob_sonar_012.parent = ob_sonars
ob_sonar_012.location = (0.0, 0.0, 0.0)
ob_sonar_012.rotation_euler = (0.0, 0.0, 2.094)
ob_sonar_012.empty_display_type = 'SPHERE'
ob_sonar_012.empty_display_size = 10.0
ob_sonar_012.empty_image_offset = (0.0, 0.0)
ob_sonar_012.lineart.crease_threshold = 0.0
ob_obj_sonar_012.parent = ob_sonar_012
ob_obj_sonar_012.location = (0.0, 50.0, 0.0)
ob_obj_sonar_012.lineart.crease_threshold = 0.0
ob_sonar_011.parent = ob_sonars
ob_sonar_011.location = (0.0, 0.0, 0.0)
ob_sonar_011.rotation_euler = (0.0, 0.0, 1.92)
ob_sonar_011.empty_display_type = 'SPHERE'
ob_sonar_011.empty_display_size = 10.0
ob_sonar_011.empty_image_offset = (0.0, 0.0)
ob_sonar_011.lineart.crease_threshold = 0.0
ob_obj_sonar_011.parent = ob_sonar_011
ob_obj_sonar_011.location = (0.0, 50.0, 0.0)
ob_obj_sonar_011.lineart.crease_threshold = 0.0
ob_sonar_010.parent = ob_sonars
ob_sonar_010.location = (0.0, 0.0, 0.0)
ob_sonar_010.rotation_euler = (0.0, 0.0, 1.745)
ob_sonar_010.empty_display_type = 'SPHERE'
ob_sonar_010.empty_display_size = 10.0
ob_sonar_010.empty_image_offset = (0.0, 0.0)
ob_sonar_010.lineart.crease_threshold = 0.0
ob_obj_sonar_010.parent = ob_sonar_010
ob_obj_sonar_010.location = (0.0, 50.0, 0.0)
ob_obj_sonar_010.lineart.crease_threshold = 0.0
ob_sonar_009.parent = ob_sonars
ob_sonar_009.location = (0.0, 0.0, 0.0)
ob_sonar_009.rotation_euler = (0.0, 0.0, 1.571)
ob_sonar_009.empty_display_type = 'SPHERE'
ob_sonar_009.empty_display_size = 10.0
ob_sonar_009.empty_image_offset = (0.0, 0.0)
ob_sonar_009.lineart.crease_threshold = 0.0
ob_obj_sonar_009.parent = ob_sonar_009
ob_obj_sonar_009.location = (0.0, 50.0, 0.0)
ob_obj_sonar_009.lineart.crease_threshold = 0.0
ob_sonar_008.parent = ob_sonars
ob_sonar_008.location = (0.0, 0.0, 0.0)
ob_sonar_008.rotation_euler = (0.0, 0.0, 1.396)
ob_sonar_008.empty_display_type = 'SPHERE'
ob_sonar_008.empty_display_size = 10.0
ob_sonar_008.empty_image_offset = (0.0, 0.0)
ob_sonar_008.lineart.crease_threshold = 0.0
ob_obj_sonar_008.parent = ob_sonar_008
ob_obj_sonar_008.location = (0.0, 50.0, 0.0)
ob_obj_sonar_008.lineart.crease_threshold = 0.0
ob_sonar_007.parent = ob_sonars
ob_sonar_007.location = (0.0, 0.0, 0.0)
ob_sonar_007.rotation_euler = (0.0, 0.0, 1.222)
ob_sonar_007.empty_display_type = 'SPHERE'
ob_sonar_007.empty_display_size = 10.0
ob_sonar_007.empty_image_offset = (0.0, 0.0)
ob_sonar_007.lineart.crease_threshold = 0.0
ob_obj_sonar_007.parent = ob_sonar_007
ob_obj_sonar_007.location = (0.0, 50.0, 0.0)
ob_obj_sonar_007.lineart.crease_threshold = 0.0
ob_sonar_006.parent = ob_sonars
ob_sonar_006.location = (0.0, 0.0, 0.0)
ob_sonar_006.rotation_euler = (0.0, 0.0, 1.047)
ob_sonar_006.empty_display_type = 'SPHERE'
ob_sonar_006.empty_display_size = 10.0
ob_sonar_006.empty_image_offset = (0.0, 0.0)
ob_sonar_006.lineart.crease_threshold = 0.0
ob_obj_sonar_006.parent = ob_sonar_006
ob_obj_sonar_006.location = (0.0, 50.0, 0.0)
ob_obj_sonar_006.lineart.crease_threshold = 0.0
ob_sonar_005.parent = ob_sonars
ob_sonar_005.location = (0.0, 0.0, 0.0)
ob_sonar_005.rotation_euler = (0.0, 0.0, 0.8727)
ob_sonar_005.empty_display_type = 'SPHERE'
ob_sonar_005.empty_display_size = 10.0
ob_sonar_005.empty_image_offset = (0.0, 0.0)
ob_sonar_005.lineart.crease_threshold = 0.0
ob_obj_sonar_005.parent = ob_sonar_005
ob_obj_sonar_005.location = (0.0, 50.0, 0.0)
ob_obj_sonar_005.lineart.crease_threshold = 0.0
ob_sonar_004.parent = ob_sonars
ob_sonar_004.location = (0.0, 0.0, 0.0)
ob_sonar_004.rotation_euler = (0.0, 0.0, 0.6981)
ob_sonar_004.empty_display_type = 'SPHERE'
ob_sonar_004.empty_display_size = 10.0
ob_sonar_004.empty_image_offset = (0.0, 0.0)
ob_sonar_004.lineart.crease_threshold = 0.0
ob_obj_sonar_004.parent = ob_sonar_004
ob_obj_sonar_004.location = (0.0, 50.0, 0.0)
ob_obj_sonar_004.lineart.crease_threshold = 0.0
ob_sonar_003.parent = ob_sonars
ob_sonar_003.location = (0.0, 0.0, 0.0)
ob_sonar_003.rotation_euler = (0.0, 0.0, 0.5236)
ob_sonar_003.empty_display_type = 'SPHERE'
ob_sonar_003.empty_display_size = 10.0
ob_sonar_003.empty_image_offset = (0.0, 0.0)
ob_sonar_003.lineart.crease_threshold = 0.0
ob_obj_sonar_003.parent = ob_sonar_003
ob_obj_sonar_003.location = (0.0, 50.0, 0.0)
ob_obj_sonar_003.lineart.crease_threshold = 0.0
ob_sonar_002.parent = ob_sonars
ob_sonar_002.location = (0.0, 0.0, 0.0)
ob_sonar_002.rotation_euler = (0.0, 0.0, 0.3491)
ob_sonar_002.empty_display_type = 'SPHERE'
ob_sonar_002.empty_display_size = 10.0
ob_sonar_002.empty_image_offset = (0.0, 0.0)
ob_sonar_002.lineart.crease_threshold = 0.0
ob_obj_sonar_002.parent = ob_sonar_002
ob_obj_sonar_002.location = (0.0, 50.0, 0.0)
ob_obj_sonar_002.lineart.crease_threshold = 0.0
ob_sonar_001.parent = ob_sonars
ob_sonar_001.location = (0.0, 0.0, 0.0)
ob_sonar_001.rotation_euler = (0.0, 0.0, 0.1745)
ob_sonar_001.empty_display_type = 'SPHERE'
ob_sonar_001.empty_display_size = 10.0
ob_sonar_001.empty_image_offset = (0.0, 0.0)
ob_sonar_001.lineart.crease_threshold = 0.0
ob_obj_sonar_001.parent = ob_sonar_001
ob_obj_sonar_001.location = (0.0, 50.0, 0.0)
ob_obj_sonar_001.lineart.crease_threshold = 0.0
ob_sonar_000.parent = ob_sonars
ob_sonar_000.location = (0.0, 0.0, 0.0)
ob_sonar_000.empty_display_type = 'SPHERE'
ob_sonar_000.empty_display_size = 10.0
ob_sonar_000.empty_image_offset = (0.0, 0.0)
ob_sonar_000.lineart.crease_threshold = 0.0
ob_obj_sonar_000.parent = ob_sonar_000
ob_obj_sonar_000.location = (0.0, 50.0, 0.0)
ob_obj_sonar_000.lineart.crease_threshold = 0.0
ob_sonarpanel.parent = ob_lun_sonar
ob_sonarpanel.location = (0.0, 0.0, 0.0)
ob_sonarpanel.lineart.crease_threshold = 0.0
_m = ob_sonarpanel.modifiers.new('Subsurf', 'SUBSURF')
_m.uv_smooth = 'PRESERVE_CORNERS'
_m.levels = 3
_m.render_levels = 3
_m.show_only_control_edges = False
ob_lamp.location = (0.0, 0.0, 1000.0)
ob_lamp.lock_rotations_4d = False
ob_lamp.empty_display_type = 'ARROWS'
ob_lamp.color = (0.0, 0.0, 0.0, 0.0)
ob_lamp.lineart.crease_threshold = 0.0
ob_camera.location = (0.0, 0.0, 300.0)
ob_camera.lock_rotations_4d = False
ob_camera.empty_display_type = 'ARROWS'
ob_camera.color = (0.0, 0.0, 0.0, 0.0)
ob_camera.display_type = 'WIRE'
ob_camera.lineart.crease_threshold = 0.0

# ---- collection membership
col_collection_1.objects.link(ob_lun_sonar)
col_collection_1.objects.link(ob_sonarpanel_001)
col_collection_1.objects.link(ob_sonars)
col_collection_1.objects.link(ob_sonar_035)
col_collection_1.objects.link(ob_obj_sonar_035)
col_collection_1.objects.link(ob_sonar_034)
col_collection_1.objects.link(ob_obj_sonar_034)
col_collection_1.objects.link(ob_sonar_033)
col_collection_1.objects.link(ob_obj_sonar_033)
col_collection_1.objects.link(ob_sonar_032)
col_collection_1.objects.link(ob_obj_sonar_032)
col_collection_1.objects.link(ob_sonar_031)
col_collection_1.objects.link(ob_obj_sonar_031)
col_collection_1.objects.link(ob_sonar_030)
col_collection_1.objects.link(ob_obj_sonar_030)
col_collection_1.objects.link(ob_sonar_029)
col_collection_1.objects.link(ob_obj_sonar_029)
col_collection_1.objects.link(ob_sonar_028)
col_collection_1.objects.link(ob_obj_sonar_028)
col_collection_1.objects.link(ob_sonar_027)
col_collection_1.objects.link(ob_obj_sonar_027)
col_collection_1.objects.link(ob_sonar_026)
col_collection_1.objects.link(ob_obj_sonar_026)
col_collection_1.objects.link(ob_sonar_025)
col_collection_1.objects.link(ob_obj_sonar_025)
col_collection_1.objects.link(ob_sonar_024)
col_collection_1.objects.link(ob_obj_sonar_024)
col_collection_1.objects.link(ob_sonar_023)
col_collection_1.objects.link(ob_obj_sonar_023)
col_collection_1.objects.link(ob_sonar_022)
col_collection_1.objects.link(ob_obj_sonar_022)
col_collection_1.objects.link(ob_sonar_021)
col_collection_1.objects.link(ob_obj_sonar_021)
col_collection_1.objects.link(ob_sonar_020)
col_collection_1.objects.link(ob_obj_sonar_020)
col_collection_1.objects.link(ob_sonar_019)
col_collection_1.objects.link(ob_obj_sonar_019)
col_collection_1.objects.link(ob_sonar_018)
col_collection_1.objects.link(ob_obj_sonar_018)
col_collection_1.objects.link(ob_sonar_017)
col_collection_1.objects.link(ob_obj_sonar_017)
col_collection_1.objects.link(ob_sonar_016)
col_collection_1.objects.link(ob_obj_sonar_016)
col_collection_1.objects.link(ob_sonar_015)
col_collection_1.objects.link(ob_obj_sonar_015)
col_collection_1.objects.link(ob_sonar_014)
col_collection_1.objects.link(ob_obj_sonar_014)
col_collection_1.objects.link(ob_sonar_013)
col_collection_1.objects.link(ob_obj_sonar_013)
col_collection_1.objects.link(ob_sonar_012)
col_collection_1.objects.link(ob_obj_sonar_012)
col_collection_1.objects.link(ob_sonar_011)
col_collection_1.objects.link(ob_obj_sonar_011)
col_collection_1.objects.link(ob_sonar_010)
col_collection_1.objects.link(ob_obj_sonar_010)
col_collection_1.objects.link(ob_sonar_009)
col_collection_1.objects.link(ob_obj_sonar_009)
col_collection_1.objects.link(ob_sonar_008)
col_collection_1.objects.link(ob_obj_sonar_008)
col_collection_1.objects.link(ob_sonar_007)
col_collection_1.objects.link(ob_obj_sonar_007)
col_collection_1.objects.link(ob_sonar_006)
col_collection_1.objects.link(ob_obj_sonar_006)
col_collection_1.objects.link(ob_sonar_005)
col_collection_1.objects.link(ob_obj_sonar_005)
col_collection_1.objects.link(ob_sonar_004)
col_collection_1.objects.link(ob_obj_sonar_004)
col_collection_1.objects.link(ob_sonar_003)
col_collection_1.objects.link(ob_obj_sonar_003)
col_collection_1.objects.link(ob_sonar_002)
col_collection_1.objects.link(ob_obj_sonar_002)
col_collection_1.objects.link(ob_sonar_001)
col_collection_1.objects.link(ob_obj_sonar_001)
col_collection_1.objects.link(ob_sonar_000)
col_collection_1.objects.link(ob_obj_sonar_000)
col_collection_1.objects.link(ob_sonarpanel)
col_collection_1.objects.link(ob_lamp)
col_collection_1.objects.link(ob_camera)

# ---- scene / render settings (as saved in the file)
scene.camera = ob_camera
scene.frame_start = 0; scene.frame_end = 220; scene.frame_set(50)
scene.render.engine = 'BLENDER_EEVEE_NEXT'
scene.render.image_settings.color_mode = 'RGB'
scene.render.image_settings.compression = 90
scene.render.resolution_x = 640
scene.render.resolution_y = 480
scene.render.dither_intensity = 0.0
scene.render.use_overwrite = False
scene.render.bake_margin = 2
scene.render.bake_bias = 0.0
scene.cycles.use_denoising = False
scene.cycles.samples = 10
scene.cycles.sampling_pattern = 'TABULATED_SOBOL'
scene.cycles.light_sampling_threshold = 0.0
scene.cycles.use_adaptive_sampling = False
scene.cycles.use_light_tree = False
scene.cycles.blur_glossy = 0.0
scene.cycles.volume_bounces = 1
scene.cycles.pixel_filter_type = 'GAUSSIAN'
scene.cycles.sample_clamp_indirect = 0.0
scene.view_settings.view_transform = 'Standard'
bpy.context.view_layer.update()
